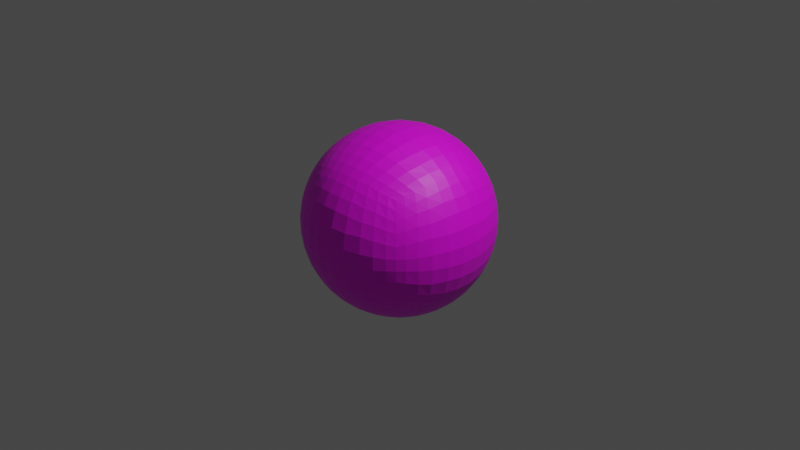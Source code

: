 # Source: planet_1.blend  (saved by Blender 2.83.19; exported with 4.5.12 LTS)
import bpy
from mathutils import Matrix  # noqa: F401  (used for matrix-valued properties, if any)

bpy.ops.wm.read_factory_settings(use_empty=True)
scene = bpy.context.scene
scene.name = 'Scene'

# ---- collections
col_collection = bpy.data.collections.new('Collection'); scene.collection.children.link(col_collection)

# ---- images (referenced by path relative to the original .blend; pixels are not part of the script)
import os
ASSET_DIR = os.environ.get("B2B_ASSET_DIR", "")  # directory of the original .blend (textures are referenced by path, not embedded)
HERE = os.path.dirname(os.path.abspath(__file__))  # packed textures are extracted next to this script under _unpacked/

def load_image(name, relpath, width, height, colorspace="sRGB"):
    """Load a texture the original file referenced (path relative to the .blend, or extracted next to this script)."""
    p = next((c for c in (os.path.join(HERE, relpath), os.path.join(ASSET_DIR, relpath)) if relpath and os.path.exists(c)), "")
    if p:
        img = bpy.data.images.load(p, check_existing=True)
        img.name = name
    else:  # same state as the original file: an image datablock whose file is absent (Cycles renders it pink)
        img = bpy.data.images.new(name, width, height)
        img.source = "FILE"
        img.filepath = "//" + (relpath or name)
    img.colorspace_settings.name = colorspace
    return img
img_planet_1_jpg_001 = load_image('planet_1.jpg.001', 'planet_1.jpg', 1024, 1024, 'sRGB')

# ---- materials (node trees are filled in below, after node groups)
mat_material_001 = bpy.data.materials.new('Material.001')
mat_material_001.use_transparent_shadow = False

# ---- material node trees
mat_material_001.use_nodes = True; mat_material_001.node_tree.nodes.clear()
_N = mat_material_001.node_tree.nodes; _L = mat_material_001.node_tree.links
n0 = _N.new('ShaderNodeBsdfPrincipled'); n0.name = 'Principled BSDF'; n0.location = (10, 300)
n0.distribution = 'GGX'
n0.subsurface_method = 'BURLEY'
n0.inputs[3].default_value = 1.45
n0.inputs[27].default_value = (0.0, 0.0, 0.0, 1.0)
n0.inputs[28].default_value = 1.0
n1 = _N.new('ShaderNodeOutputMaterial'); n1.name = 'Material Output'; n1.location = (300, 300)
n2 = _N.new('ShaderNodeTexImage'); n2.name = 'Image Texture'; n2.location = (-280, 280)
n2.image = img_planet_1_jpg_001
_L.new(n0.outputs[0], n1.inputs[0])
_L.new(n2.outputs[0], n0.inputs[0])
n1.is_active_output = True

# ---- world
world_world = bpy.data.worlds.new('World'); scene.world = world_world
world_world.use_nodes = True; world_world.node_tree.nodes.clear()
_N = world_world.node_tree.nodes; _L = world_world.node_tree.links
n0 = _N.new('ShaderNodeOutputWorld'); n0.name = 'World Output'; n0.location = (300, 300)
n1 = _N.new('ShaderNodeBackground'); n1.name = 'Background'; n1.location = (10, 300)
n1.inputs[0].default_value = (0.05088, 0.05088, 0.05088, 1.0)
_L.new(n1.outputs[0], n0.inputs[0])
n0.is_active_output = True
world_world.color = (0.05088, 0.05088, 0.05088)
world_world.use_sun_shadow = False
world_world.sun_shadow_jitter_overblur = 0.0

# ---- cameras
cam_camera = bpy.data.cameras.new('Camera')
cam_camera.clip_end = 100.0
cam_camera.ortho_scale = 7.314

# ---- lights
light_light = bpy.data.lights.new('Light', 'POINT')
light_light.transmission_factor = 0.0
light_light.energy = 1000.0
light_light.shadow_soft_size = 0.1
light_light.shadow_maximum_resolution = 0.006
light_light.use_absolute_resolution = True

# ---- meshes
me_cube_001 = bpy.data.meshes.new('Cube.001')
me_cube_001.from_pydata([(-0.5748, -0.5748, -0.5815), (-0.5748, -0.5748, 0.5815), (-0.5748, 0.5748, -0.5815), (-0.5748, 0.5748, 0.5815), (0.5748, -0.5748, -0.5815), (0.5748, -0.5748, 0.5815), (0.5748, 0.5748, -0.5815), (0.5748, 0.5748, 0.5815), (-0.6092, 0.504, -0.6115), (-0.6487, 0.4117, -0.6399), (-0.6684, 0.3082, -0.6763), (-0.6984, 0.187, -0.6904), (-0.7056, 0.06341, -0.7048), (-0.7056, -0.06341, -0.7048), (-0.6984, -0.187, -0.6904), (-0.6684, -0.3082, -0.6763), (-0.6487, -0.4117, -0.6399), (-0.6092, -0.504, -0.6115), (-0.6125, -0.6125, -0.498), (-0.6431, -0.6431, -0.4139), (-0.6722, -0.6722, -0.309), (-0.6942, -0.6942, -0.1874), (-0.7054, -0.7054, -0.06279), (-0.7054, -0.7054, 0.06279), (-0.6942, -0.6942, 0.1874), (-0.6722, -0.6722, 0.309), (-0.6431, -0.6431, 0.4139), (-0.6125, -0.6125, 0.498), (-0.6092, -0.504, 0.6115), (-0.6487, -0.4117, 0.6399), (-0.6684, -0.3082, 0.6763), (-0.6984, -0.187, 0.6904), (-0.7056, -0.06341, 0.7048), (-0.7056, 0.06341, 0.7048), (-0.6984, 0.187, 0.6904), (-0.6684, 0.3082, 0.6763), (-0.6487, 0.4117, 0.6399), (-0.6092, 0.504, 0.6115), (-0.6125, 0.6125, 0.498), (-0.6431, 0.6431, 0.4139), (-0.6722, 0.6722, 0.309), (-0.6942, 0.6942, 0.1874), (-0.7054, 0.7054, 0.06279), (-0.7054, 0.7054, -0.06279), (-0.6942, 0.6942, -0.1874), (-0.6722, 0.6722, -0.309), (-0.6431, 0.6431, -0.4139), (-0.6125, 0.6125, -0.498), (0.504, 0.6092, -0.6115), (0.4117, 0.6487, -0.6399), (0.3082, 0.6684, -0.6763), (0.187, 0.6984, -0.6904), (0.06341, 0.7056, -0.7048), (-0.06341, 0.7056, -0.7048), (-0.187, 0.6984, -0.6904), (-0.3082, 0.6684, -0.6763), (-0.4117, 0.6487, -0.6399), (-0.504, 0.6092, -0.6115), (-0.504, 0.6092, 0.6115), (-0.4117, 0.6487, 0.6399), (-0.3082, 0.6684, 0.6763), (-0.187, 0.6984, 0.6904), (-0.06341, 0.7056, 0.7048), (0.06341, 0.7056, 0.7048), (0.187, 0.6984, 0.6904), (0.3082, 0.6684, 0.6763), (0.4117, 0.6487, 0.6399), (0.504, 0.6092, 0.6115), (0.6125, 0.6125, 0.498), (0.6431, 0.6431, 0.4139), (0.6722, 0.6722, 0.309), (0.6942, 0.6942, 0.1874), (0.7054, 0.7054, 0.06279), (0.7054, 0.7054, -0.06279), (0.6942, 0.6942, -0.1874), (0.6722, 0.6722, -0.309), (0.6431, 0.6431, -0.4139), (0.6125, 0.6125, -0.498), (0.6092, -0.504, -0.6115), (0.6487, -0.4117, -0.6399), (0.6684, -0.3082, -0.6763), (0.6984, -0.187, -0.6904), (0.7056, -0.06341, -0.7048), (0.7056, 0.06341, -0.7048), (0.6984, 0.187, -0.6904), (0.6684, 0.3082, -0.6763), (0.6487, 0.4117, -0.6399), (0.6092, 0.504, -0.6115), (0.6092, 0.504, 0.6115), (0.6487, 0.4117, 0.6399), (0.6684, 0.3082, 0.6763), (0.6984, 0.187, 0.6904), (0.7056, 0.06341, 0.7048), (0.7056, -0.06341, 0.7048), (0.6984, -0.187, 0.6904), (0.6684, -0.3082, 0.6763), (0.6487, -0.4117, 0.6399), (0.6092, -0.504, 0.6115), (0.6125, -0.6125, 0.498), (0.6431, -0.6431, 0.4139), (0.6722, -0.6722, 0.309), (0.6942, -0.6942, 0.1874), (0.7054, -0.7054, 0.06279), (0.7054, -0.7054, -0.06279), (0.6942, -0.6942, -0.1874), (0.6722, -0.6722, -0.309), (0.6431, -0.6431, -0.4139), (0.6125, -0.6125, -0.498), (-0.504, -0.6092, -0.6115), (-0.4117, -0.6487, -0.6399), (-0.3082, -0.6684, -0.6763), (-0.187, -0.6984, -0.6904), (-0.06341, -0.7056, -0.7048), (0.06341, -0.7056, -0.7048), (0.187, -0.6984, -0.6904), (0.3082, -0.6684, -0.6763), (0.4117, -0.6487, -0.6399), (0.504, -0.6092, -0.6115), (0.504, -0.6092, 0.6115), (0.4117, -0.6487, 0.6399), (0.3082, -0.6684, 0.6763), (0.187, -0.6984, 0.6904), (0.06341, -0.7056, 0.7048), (-0.06341, -0.7056, 0.7048), (-0.187, -0.6984, 0.6904), (-0.3082, -0.6684, 0.6763), (-0.4117, -0.6487, 0.6399), (-0.504, -0.6092, 0.6115), (0.5359, 0.5359, 0.6513), (0.5704, 0.444, 0.6903), (0.5999, 0.3298, 0.729), (0.6185, 0.2014, 0.759), (0.633, 0.07331, 0.7705), (0.633, -0.07331, 0.7705), (0.6185, -0.2014, 0.759), (0.5999, -0.3298, 0.729), (0.5704, -0.444, 0.6903), (0.5359, -0.5359, 0.6513), (0.444, 0.5704, 0.6903), (0.4742, 0.4742, 0.7409), (0.4994, 0.3617, 0.7867), (0.5249, 0.2244, 0.8203), (0.5306, 0.07337, 0.8443), (0.5306, -0.07337, 0.8443), (0.5249, -0.2244, 0.8203), (0.4994, -0.3617, 0.7867), (0.4742, -0.4742, 0.7409), (0.444, -0.5704, 0.6903), (0.3298, 0.5999, 0.729), (0.3617, 0.4994, 0.7867), (0.3787, 0.3787, 0.8443), (0.4045, 0.2436, 0.8811), (0.418, 0.08098, 0.9048), (0.418, -0.08098, 0.9048), (0.4045, -0.2436, 0.8811), (0.3787, -0.3787, 0.8443), (0.3617, -0.4994, 0.7867), (0.3298, -0.5999, 0.729), (0.2014, 0.6185, 0.759), (0.2244, 0.5249, 0.8203), (0.2436, 0.4045, 0.8811), (0.2586, 0.2586, 0.9306), (0.2618, 0.0853, 0.9608), (0.2618, -0.0853, 0.9608), (0.2586, -0.2586, 0.9306), (0.2436, -0.4045, 0.8811), (0.2244, -0.5249, 0.8203), (0.2014, -0.6185, 0.759), (0.07331, 0.633, 0.7705), (0.07337, 0.5306, 0.8443), (0.08098, 0.418, 0.9048), (0.0853, 0.2618, 0.9608), (0.08858, 0.08858, 0.9921), (0.08858, -0.08858, 0.9921), (0.0853, -0.2618, 0.9608), (0.08098, -0.418, 0.9048), (0.07337, -0.5306, 0.8443), (0.07331, -0.633, 0.7705), (-0.07331, 0.633, 0.7705), (-0.07337, 0.5306, 0.8443), (-0.08098, 0.418, 0.9048), (-0.0853, 0.2618, 0.9608), (-0.08858, 0.08858, 0.9921), (-0.08858, -0.08858, 0.9921), (-0.0853, -0.2618, 0.9608), (-0.08098, -0.418, 0.9048), (-0.07337, -0.5306, 0.8443), (-0.07331, -0.633, 0.7705), (-0.2014, 0.6185, 0.759), (-0.2244, 0.5249, 0.8203), (-0.2436, 0.4045, 0.8811), (-0.2586, 0.2586, 0.9306), (-0.2618, 0.0853, 0.9608), (-0.2618, -0.0853, 0.9608), (-0.2586, -0.2586, 0.9306), (-0.2436, -0.4045, 0.8811), (-0.2244, -0.5249, 0.8203), (-0.2014, -0.6185, 0.759), (-0.3298, 0.5999, 0.729), (-0.3617, 0.4994, 0.7866), (-0.3787, 0.3787, 0.8443), (-0.4045, 0.2436, 0.8811), (-0.418, 0.08098, 0.9048), (-0.418, -0.08098, 0.9048), (-0.4045, -0.2436, 0.8811), (-0.3787, -0.3787, 0.8443), (-0.3617, -0.4994, 0.7867), (-0.3298, -0.5999, 0.729), (-0.444, 0.5704, 0.6903), (-0.4742, 0.4742, 0.7409), (-0.4994, 0.3617, 0.7867), (-0.5249, 0.2244, 0.8203), (-0.5306, 0.07337, 0.8443), (-0.5306, -0.07337, 0.8443), (-0.5249, -0.2244, 0.8203), (-0.4994, -0.3617, 0.7867), (-0.4742, -0.4742, 0.7409), (-0.444, -0.5704, 0.6903), (-0.5359, 0.5359, 0.6513), (-0.5704, 0.444, 0.6903), (-0.5999, 0.3298, 0.729), (-0.6185, 0.2014, 0.759), (-0.633, 0.07331, 0.7705), (-0.633, -0.07331, 0.7705), (-0.6185, -0.2014, 0.759), (-0.5999, -0.3298, 0.729), (-0.5704, -0.444, 0.6903), (-0.5359, -0.5359, 0.6513), (-0.5359, 0.5359, -0.6513), (-0.5704, 0.444, -0.6903), (-0.5999, 0.3298, -0.729), (-0.6185, 0.2014, -0.759), (-0.633, 0.07331, -0.7705), (-0.633, -0.07331, -0.7705), (-0.6185, -0.2014, -0.759), (-0.5999, -0.3298, -0.729), (-0.5704, -0.444, -0.6903), (-0.5359, -0.5359, -0.6513), (-0.444, 0.5704, -0.6903), (-0.4742, 0.4742, -0.7409), (-0.4994, 0.3617, -0.7866), (-0.5249, 0.2244, -0.8203), (-0.5306, 0.07337, -0.8443), (-0.5306, -0.07337, -0.8443), (-0.5249, -0.2244, -0.8203), (-0.4994, -0.3617, -0.7867), (-0.4742, -0.4742, -0.7409), (-0.444, -0.5704, -0.6903), (-0.3298, 0.5999, -0.729), (-0.3617, 0.4994, -0.7866), (-0.3787, 0.3787, -0.8443), (-0.4045, 0.2436, -0.8811), (-0.418, 0.08098, -0.9048), (-0.418, -0.08098, -0.9048), (-0.4045, -0.2436, -0.8811), (-0.3787, -0.3787, -0.8443), (-0.3617, -0.4994, -0.7867), (-0.3298, -0.5999, -0.729), (-0.2014, 0.6185, -0.759), (-0.2244, 0.5249, -0.8203), (-0.2436, 0.4045, -0.8811), (-0.2586, 0.2586, -0.9306), (-0.2618, 0.0853, -0.9608), (-0.2618, -0.0853, -0.9608), (-0.2586, -0.2586, -0.9306), (-0.2436, -0.4045, -0.8811), (-0.2244, -0.5249, -0.8203), (-0.2014, -0.6185, -0.759), (-0.07331, 0.633, -0.7705), (-0.07337, 0.5306, -0.8443), (-0.08098, 0.418, -0.9048), (-0.0853, 0.2618, -0.9608), (-0.08858, 0.08858, -0.9921), (-0.08858, -0.08858, -0.9921), (-0.0853, -0.2618, -0.9608), (-0.08098, -0.418, -0.9048), (-0.07337, -0.5306, -0.8443), (-0.07331, -0.633, -0.7705), (0.07331, 0.633, -0.7705), (0.07337, 0.5306, -0.8443), (0.08098, 0.418, -0.9048), (0.0853, 0.2618, -0.9608), (0.08858, 0.08858, -0.9921), (0.08858, -0.08858, -0.9921), (0.0853, -0.2618, -0.9608), (0.08098, -0.418, -0.9048), (0.07337, -0.5306, -0.8443), (0.07331, -0.633, -0.7705), (0.2014, 0.6185, -0.759), (0.2244, 0.5249, -0.8203), (0.2436, 0.4045, -0.8811), (0.2586, 0.2586, -0.9306), (0.2618, 0.0853, -0.9608), (0.2618, -0.0853, -0.9608), (0.2586, -0.2586, -0.9306), (0.2436, -0.4045, -0.8811), (0.2244, -0.5249, -0.8203), (0.2014, -0.6185, -0.759), (0.3298, 0.5999, -0.729), (0.3617, 0.4994, -0.7867), (0.3787, 0.3787, -0.8443), (0.4045, 0.2436, -0.8811), (0.418, 0.08098, -0.9048), (0.418, -0.08098, -0.9048), (0.4045, -0.2436, -0.8811), (0.3787, -0.3787, -0.8443), (0.3617, -0.4994, -0.7867), (0.3298, -0.5999, -0.729), (0.444, 0.5704, -0.6903), (0.4742, 0.4742, -0.7409), (0.4994, 0.3617, -0.7867), (0.5249, 0.2244, -0.8203), (0.5306, 0.07337, -0.8443), (0.5306, -0.07337, -0.8443), (0.5249, -0.2244, -0.8203), (0.4994, -0.3617, -0.7867), (0.4742, -0.4742, -0.7409), (0.444, -0.5704, -0.6903), (0.5359, 0.5359, -0.6513), (0.5704, 0.444, -0.6903), (0.5999, 0.3298, -0.729), (0.6185, 0.2014, -0.759), (0.633, 0.07331, -0.7705), (0.633, -0.07331, -0.7705), (0.6185, -0.2014, -0.759), (0.5999, -0.3298, -0.729), (0.5704, -0.444, -0.6903), (0.5359, -0.5359, -0.6513), (0.5382, -0.6506, -0.5358), (0.4401, -0.6935, -0.5695), (0.3369, -0.7312, -0.5927), (0.2024, -0.7563, -0.6212), (0.06896, -0.7675, -0.6368), (-0.06896, -0.7675, -0.6368), (-0.2024, -0.7563, -0.6212), (-0.3369, -0.7312, -0.5927), (-0.4401, -0.6935, -0.5695), (-0.5382, -0.6506, -0.5358), (0.5727, -0.6923, -0.4382), (0.4705, -0.7413, -0.4784), (0.3625, -0.7866, -0.4988), (0.2196, -0.8204, -0.527), (0.07554, -0.8405, -0.5358), (-0.07554, -0.8405, -0.5358), (-0.2196, -0.8204, -0.527), (-0.3625, -0.7865, -0.4988), (-0.4705, -0.7413, -0.4784), (-0.5727, -0.6923, -0.4382), (0.6015, -0.7271, -0.3297), (0.4991, -0.7864, -0.3635), (0.3872, -0.8404, -0.378), (0.2365, -0.8835, -0.4026), (0.08131, -0.9048, -0.4165), (-0.08131, -0.9048, -0.4165), (-0.2365, -0.8835, -0.4026), (-0.3872, -0.8404, -0.378), (-0.4991, -0.7864, -0.3635), (-0.6015, -0.7271, -0.3297), (0.6239, -0.7542, -0.2031), (0.5217, -0.8221, -0.2259), (0.4054, -0.8797, -0.2474), (0.2504, -0.9354, -0.2487), (0.08645, -0.9618, -0.2572), (-0.08645, -0.9618, -0.2572), (-0.2504, -0.9354, -0.2487), (-0.4054, -0.8797, -0.2474), (-0.5217, -0.8221, -0.2259), (-0.6239, -0.7542, -0.2031), (0.6361, -0.769, -0.06334), (0.5343, -0.842, -0.07143), (0.4169, -0.9048, -0.07913), (0.2575, -0.9618, -0.08541), (0.08908, -0.9911, -0.08898), (-0.08908, -0.9911, -0.08898), (-0.2575, -0.9618, -0.08541), (-0.4169, -0.9048, -0.07914), (-0.5343, -0.842, -0.07143), (-0.6361, -0.769, -0.06334), (0.6361, -0.769, 0.06334), (0.5343, -0.842, 0.07143), (0.4169, -0.9048, 0.07913), (0.2575, -0.9618, 0.08541), (0.08908, -0.9911, 0.08898), (-0.08908, -0.9911, 0.08898), (-0.2575, -0.9618, 0.08541), (-0.4169, -0.9048, 0.07914), (-0.5343, -0.842, 0.07143), (-0.6361, -0.769, 0.06334), (0.6239, -0.7542, 0.2031), (0.5217, -0.8221, 0.2259), (0.4054, -0.8797, 0.2474), (0.2504, -0.9354, 0.2487), (0.08645, -0.9618, 0.2572), (-0.08645, -0.9618, 0.2572), (-0.2504, -0.9354, 0.2487), (-0.4054, -0.8797, 0.2474), (-0.5217, -0.8221, 0.2259), (-0.6239, -0.7542, 0.2031), (0.6015, -0.7271, 0.3297), (0.4991, -0.7864, 0.3635), (0.3872, -0.8404, 0.378), (0.2365, -0.8835, 0.4026), (0.08131, -0.9048, 0.4165), (-0.08131, -0.9048, 0.4165), (-0.2365, -0.8835, 0.4026), (-0.3872, -0.8404, 0.378), (-0.4991, -0.7864, 0.3635), (-0.6015, -0.7271, 0.3297), (0.5727, -0.6923, 0.4382), (0.4705, -0.7413, 0.4784), (0.3625, -0.7866, 0.4988), (0.2196, -0.8204, 0.527), (0.07554, -0.8405, 0.5358), (-0.07554, -0.8405, 0.5358), (-0.2196, -0.8204, 0.527), (-0.3625, -0.7866, 0.4988), (-0.4705, -0.7413, 0.4784), (-0.5727, -0.6923, 0.4382), (0.5382, -0.6506, 0.5358), (0.4401, -0.6935, 0.5695), (0.3369, -0.7312, 0.5927), (0.2024, -0.7563, 0.6212), (0.06896, -0.7675, 0.6368), (-0.06896, -0.7675, 0.6368), (-0.2024, -0.7563, 0.6212), (-0.3369, -0.7312, 0.5927), (-0.4401, -0.6935, 0.5695), (-0.5382, -0.6506, 0.5358), (0.6506, 0.5382, -0.5358), (0.6935, 0.4401, -0.5695), (0.7312, 0.3369, -0.5927), (0.7563, 0.2024, -0.6212), (0.7675, 0.06896, -0.6368), (0.7675, -0.06896, -0.6368), (0.7563, -0.2024, -0.6212), (0.7312, -0.3369, -0.5927), (0.6935, -0.4401, -0.5695), (0.6506, -0.5382, -0.5358), (0.6923, 0.5727, -0.4382), (0.7413, 0.4705, -0.4784), (0.7865, 0.3625, -0.4988), (0.8204, 0.2196, -0.527), (0.8405, 0.07554, -0.5358), (0.8405, -0.07554, -0.5358), (0.8204, -0.2196, -0.527), (0.7865, -0.3625, -0.4988), (0.7413, -0.4705, -0.4784), (0.6923, -0.5727, -0.4382), (0.7271, 0.6015, -0.3297), (0.7864, 0.4991, -0.3635), (0.8404, 0.3872, -0.378), (0.8835, 0.2365, -0.4026), (0.9048, 0.08131, -0.4165), (0.9048, -0.08131, -0.4165), (0.8835, -0.2365, -0.4026), (0.8404, -0.3872, -0.378), (0.7864, -0.4991, -0.3635), (0.7271, -0.6015, -0.3297), (0.7542, 0.6239, -0.2031), (0.8221, 0.5217, -0.2259), (0.8797, 0.4054, -0.2474), (0.9354, 0.2504, -0.2487), (0.9618, 0.08645, -0.2572), (0.9618, -0.08645, -0.2572), (0.9354, -0.2504, -0.2487), (0.8797, -0.4054, -0.2474), (0.8221, -0.5217, -0.2259), (0.7542, -0.6239, -0.2031), (0.769, 0.6361, -0.06334), (0.842, 0.5343, -0.07143), (0.9048, 0.4169, -0.07913), (0.9618, 0.2575, -0.08541), (0.9911, 0.08908, -0.08898), (0.9911, -0.08908, -0.08898), (0.9618, -0.2575, -0.08541), (0.9048, -0.4169, -0.07913), (0.842, -0.5343, -0.07143), (0.769, -0.6361, -0.06334), (0.769, 0.6361, 0.06334), (0.842, 0.5343, 0.07143), (0.9048, 0.4169, 0.07913), (0.9618, 0.2575, 0.08541), (0.9911, 0.08908, 0.08898), (0.9911, -0.08908, 0.08898), (0.9618, -0.2575, 0.08541), (0.9048, -0.4169, 0.07913), (0.842, -0.5343, 0.07143), (0.769, -0.6361, 0.06334), (0.7542, 0.6239, 0.2031), (0.8221, 0.5217, 0.2259), (0.8797, 0.4054, 0.2474), (0.9354, 0.2504, 0.2487), (0.9618, 0.08645, 0.2572), (0.9618, -0.08645, 0.2572), (0.9354, -0.2504, 0.2487), (0.8797, -0.4054, 0.2474), (0.8221, -0.5217, 0.2259), (0.7542, -0.6239, 0.2031), (0.7271, 0.6015, 0.3297), (0.7864, 0.4991, 0.3635), (0.8404, 0.3872, 0.378), (0.8835, 0.2365, 0.4026), (0.9048, 0.08131, 0.4165), (0.9048, -0.08131, 0.4165), (0.8835, -0.2365, 0.4026), (0.8404, -0.3872, 0.378), (0.7864, -0.4991, 0.3635), (0.7271, -0.6015, 0.3297), (0.6923, 0.5727, 0.4382), (0.7413, 0.4705, 0.4784), (0.7865, 0.3625, 0.4988), (0.8204, 0.2196, 0.527), (0.8405, 0.07554, 0.5358), (0.8405, -0.07554, 0.5358), (0.8204, -0.2196, 0.527), (0.7865, -0.3625, 0.4988), (0.7413, -0.4705, 0.4784), (0.6923, -0.5727, 0.4382), (0.6506, 0.5382, 0.5358), (0.6935, 0.4401, 0.5695), (0.7312, 0.3369, 0.5927), (0.7563, 0.2024, 0.6212), (0.7675, 0.06896, 0.6368), (0.7675, -0.06896, 0.6368), (0.7563, -0.2024, 0.6212), (0.7312, -0.3369, 0.5927), (0.6935, -0.4401, 0.5695), (0.6506, -0.5382, 0.5358), (-0.5382, 0.6506, -0.5358), (-0.4401, 0.6935, -0.5695), (-0.3369, 0.7312, -0.5927), (-0.2024, 0.7563, -0.6212), (-0.06896, 0.7675, -0.6368), (0.06896, 0.7675, -0.6368), (0.2024, 0.7563, -0.6212), (0.3369, 0.7312, -0.5927), (0.4401, 0.6935, -0.5695), (0.5382, 0.6506, -0.5358), (-0.5727, 0.6923, -0.4382), (-0.4705, 0.7413, -0.4784), (-0.3625, 0.7865, -0.4988), (-0.2196, 0.8204, -0.527), (-0.07554, 0.8405, -0.5358), (0.07554, 0.8405, -0.5358), (0.2196, 0.8204, -0.527), (0.3625, 0.7865, -0.4988), (0.4705, 0.7413, -0.4784), (0.5727, 0.6923, -0.4382), (-0.6015, 0.7271, -0.3297), (-0.4991, 0.7864, -0.3635), (-0.3872, 0.8404, -0.378), (-0.2365, 0.8835, -0.4026), (-0.08131, 0.9048, -0.4165), (0.08131, 0.9048, -0.4165), (0.2365, 0.8835, -0.4026), (0.3872, 0.8404, -0.378), (0.4991, 0.7864, -0.3635), (0.6015, 0.7271, -0.3297), (-0.6239, 0.7542, -0.2031), (-0.5217, 0.8221, -0.2259), (-0.4054, 0.8797, -0.2474), (-0.2504, 0.9354, -0.2487), (-0.08645, 0.9618, -0.2572), (0.08645, 0.9618, -0.2572), (0.2504, 0.9354, -0.2487), (0.4054, 0.8797, -0.2474), (0.5217, 0.8221, -0.2259), (0.6239, 0.7542, -0.2031), (-0.6361, 0.769, -0.06334), (-0.5343, 0.842, -0.07143), (-0.4169, 0.9048, -0.07914), (-0.2575, 0.9618, -0.08541), (-0.08908, 0.9911, -0.08898), (0.08908, 0.9911, -0.08898), (0.2575, 0.9618, -0.08541), (0.4169, 0.9048, -0.07913), (0.5343, 0.842, -0.07143), (0.6361, 0.769, -0.06334), (-0.6361, 0.769, 0.06334), (-0.5343, 0.842, 0.07143), (-0.4169, 0.9048, 0.07914), (-0.2575, 0.9618, 0.08541), (-0.08908, 0.9911, 0.08898), (0.08908, 0.9911, 0.08898), (0.2575, 0.9618, 0.08541), (0.4169, 0.9048, 0.07913), (0.5343, 0.842, 0.07143), (0.6361, 0.769, 0.06334), (-0.6239, 0.7542, 0.2031), (-0.5217, 0.8221, 0.2259), (-0.4054, 0.8797, 0.2474), (-0.2504, 0.9354, 0.2487), (-0.08645, 0.9618, 0.2572), (0.08645, 0.9618, 0.2572), (0.2504, 0.9354, 0.2487), (0.4054, 0.8797, 0.2474), (0.5217, 0.8221, 0.2259), (0.6239, 0.7542, 0.2031), (-0.6015, 0.7271, 0.3297), (-0.4991, 0.7864, 0.3635), (-0.3872, 0.8404, 0.378), (-0.2365, 0.8835, 0.4026), (-0.08131, 0.9048, 0.4165), (0.08131, 0.9048, 0.4165), (0.2365, 0.8835, 0.4026), (0.3872, 0.8404, 0.378), (0.4991, 0.7864, 0.3635), (0.6015, 0.7271, 0.3297), (-0.5727, 0.6923, 0.4382), (-0.4705, 0.7413, 0.4784), (-0.3625, 0.7865, 0.4988), (-0.2196, 0.8204, 0.527), (-0.07554, 0.8405, 0.5358), (0.07554, 0.8405, 0.5358), (0.2196, 0.8204, 0.527), (0.3625, 0.7865, 0.4988), (0.4705, 0.7413, 0.4784), (0.5727, 0.6923, 0.4382), (-0.5382, 0.6506, 0.5358), (-0.4401, 0.6935, 0.5695), (-0.3369, 0.7312, 0.5927), (-0.2024, 0.7563, 0.6212), (-0.06896, 0.7675, 0.6368), (0.06896, 0.7675, 0.6368), (0.2024, 0.7563, 0.6212), (0.3369, 0.7312, 0.5927), (0.4401, 0.6935, 0.5695), (0.5382, 0.6506, 0.5358), (-0.6506, -0.5382, -0.5358), (-0.6935, -0.4401, -0.5695), (-0.7312, -0.3369, -0.5927), (-0.7563, -0.2024, -0.6212), (-0.7675, -0.06896, -0.6368), (-0.7675, 0.06896, -0.6368), (-0.7563, 0.2024, -0.6212), (-0.7312, 0.3369, -0.5927), (-0.6935, 0.4401, -0.5695), (-0.6506, 0.5382, -0.5358), (-0.6923, -0.5727, -0.4382), (-0.7413, -0.4705, -0.4784), (-0.7865, -0.3625, -0.4988), (-0.8204, -0.2196, -0.527), (-0.8405, -0.07554, -0.5358), (-0.8405, 0.07554, -0.5358), (-0.8204, 0.2196, -0.527), (-0.7865, 0.3625, -0.4988), (-0.7413, 0.4705, -0.4784), (-0.6923, 0.5727, -0.4382), (-0.7271, -0.6015, -0.3297), (-0.7864, -0.4991, -0.3635), (-0.8404, -0.3872, -0.378), (-0.8835, -0.2365, -0.4026), (-0.9048, -0.08131, -0.4165), (-0.9048, 0.08131, -0.4165), (-0.8835, 0.2365, -0.4026), (-0.8404, 0.3872, -0.378), (-0.7864, 0.4991, -0.3635), (-0.7271, 0.6015, -0.3297), (-0.7542, -0.6239, -0.2031), (-0.8221, -0.5217, -0.2259), (-0.8797, -0.4054, -0.2474), (-0.9354, -0.2504, -0.2487), (-0.9618, -0.08645, -0.2572), (-0.9618, 0.08645, -0.2572), (-0.9354, 0.2504, -0.2487), (-0.8797, 0.4054, -0.2474), (-0.8221, 0.5217, -0.2259), (-0.7542, 0.6239, -0.2031), (-0.769, -0.6361, -0.06334), (-0.842, -0.5343, -0.07143), (-0.9048, -0.4169, -0.07914), (-0.9618, -0.2575, -0.08541), (-0.9911, -0.08908, -0.08898), (-0.9911, 0.08908, -0.08898), (-0.9618, 0.2575, -0.08541), (-0.9048, 0.4169, -0.07914), (-0.842, 0.5343, -0.07143), (-0.769, 0.6361, -0.06334), (-0.769, -0.6361, 0.06334), (-0.842, -0.5343, 0.07143), (-0.9048, -0.4169, 0.07914), (-0.9618, -0.2575, 0.08541), (-0.9911, -0.08908, 0.08898), (-0.9911, 0.08908, 0.08898), (-0.9618, 0.2575, 0.08541), (-0.9048, 0.4169, 0.07914), (-0.842, 0.5343, 0.07143), (-0.769, 0.6361, 0.06334), (-0.7542, -0.6239, 0.2031), (-0.8221, -0.5217, 0.2259), (-0.8797, -0.4054, 0.2474), (-0.9354, -0.2504, 0.2487), (-0.9618, -0.08645, 0.2572), (-0.9618, 0.08645, 0.2572), (-0.9354, 0.2504, 0.2487), (-0.8797, 0.4054, 0.2474), (-0.8221, 0.5217, 0.2259), (-0.7542, 0.6239, 0.2031), (-0.7271, -0.6015, 0.3297), (-0.7864, -0.4991, 0.3635), (-0.8404, -0.3872, 0.378), (-0.8835, -0.2365, 0.4026), (-0.9048, -0.08131, 0.4165), (-0.9048, 0.08131, 0.4165), (-0.8835, 0.2365, 0.4026), (-0.8404, 0.3872, 0.378), (-0.7864, 0.4991, 0.3635), (-0.7271, 0.6015, 0.3297), (-0.6923, -0.5727, 0.4382), (-0.7413, -0.4705, 0.4784), (-0.7866, -0.3625, 0.4988), (-0.8204, -0.2196, 0.527), (-0.8405, -0.07554, 0.5358), (-0.8405, 0.07554, 0.5358), (-0.8204, 0.2196, 0.527), (-0.7865, 0.3625, 0.4988), (-0.7413, 0.4705, 0.4784), (-0.6923, 0.5727, 0.4382), (-0.6506, -0.5382, 0.5358), (-0.6935, -0.4401, 0.5695), (-0.7312, -0.3369, 0.5927), (-0.7563, -0.2024, 0.6212), (-0.7675, -0.06896, 0.6368), (-0.7675, 0.06896, 0.6368), (-0.7563, 0.2024, 0.6212), (-0.7312, 0.3369, 0.5927), (-0.6935, 0.4401, 0.5695), (-0.6506, 0.5382, 0.5358)], [], [(727, 37, 3, 38), (627, 67, 7, 68), (527, 97, 5, 98), (427, 127, 1, 27), (327, 78, 4, 117), (227, 28, 1, 127), (97, 137, 118, 5), (137, 147, 119, 118), (147, 157, 120, 119), (157, 167, 121, 120), (167, 177, 122, 121), (177, 187, 123, 122), (187, 197, 124, 123), (197, 207, 125, 124), (207, 217, 126, 125), (217, 227, 127, 126), (7, 67, 128, 88), (88, 128, 129, 89), (89, 129, 130, 90), (90, 130, 131, 91), (91, 131, 132, 92), (92, 132, 133, 93), (93, 133, 134, 94), (94, 134, 135, 95), (95, 135, 136, 96), (96, 136, 137, 97), (67, 66, 138, 128), (128, 138, 139, 129), (129, 139, 140, 130), (130, 140, 141, 131), (131, 141, 142, 132), (132, 142, 143, 133), (133, 143, 144, 134), (134, 144, 145, 135), (135, 145, 146, 136), (136, 146, 147, 137), (66, 65, 148, 138), (138, 148, 149, 139), (139, 149, 150, 140), (140, 150, 151, 141), (141, 151, 152, 142), (142, 152, 153, 143), (143, 153, 154, 144), (144, 154, 155, 145), (145, 155, 156, 146), (146, 156, 157, 147), (65, 64, 158, 148), (148, 158, 159, 149), (149, 159, 160, 150), (150, 160, 161, 151), (151, 161, 162, 152), (152, 162, 163, 153), (153, 163, 164, 154), (154, 164, 165, 155), (155, 165, 166, 156), (156, 166, 167, 157), (64, 63, 168, 158), (158, 168, 169, 159), (159, 169, 170, 160), (160, 170, 171, 161), (161, 171, 172, 162), (162, 172, 173, 163), (163, 173, 174, 164), (164, 174, 175, 165), (165, 175, 176, 166), (166, 176, 177, 167), (63, 62, 178, 168), (168, 178, 179, 169), (169, 179, 180, 170), (170, 180, 181, 171), (171, 181, 182, 172), (172, 182, 183, 173), (173, 183, 184, 174), (174, 184, 185, 175), (175, 185, 186, 176), (176, 186, 187, 177), (62, 61, 188, 178), (178, 188, 189, 179), (179, 189, 190, 180), (180, 190, 191, 181), (181, 191, 192, 182), (182, 192, 193, 183), (183, 193, 194, 184), (184, 194, 195, 185), (185, 195, 196, 186), (186, 196, 197, 187), (61, 60, 198, 188), (188, 198, 199, 189), (189, 199, 200, 190), (190, 200, 201, 191), (191, 201, 202, 192), (192, 202, 203, 193), (193, 203, 204, 194), (194, 204, 205, 195), (195, 205, 206, 196), (196, 206, 207, 197), (60, 59, 208, 198), (198, 208, 209, 199), (199, 209, 210, 200), (200, 210, 211, 201), (201, 211, 212, 202), (202, 212, 213, 203), (203, 213, 214, 204), (204, 214, 215, 205), (205, 215, 216, 206), (206, 216, 217, 207), (59, 58, 218, 208), (208, 218, 219, 209), (209, 219, 220, 210), (210, 220, 221, 211), (211, 221, 222, 212), (212, 222, 223, 213), (213, 223, 224, 214), (214, 224, 225, 215), (215, 225, 226, 216), (216, 226, 227, 217), (58, 3, 37, 218), (218, 37, 36, 219), (219, 36, 35, 220), (220, 35, 34, 221), (221, 34, 33, 222), (222, 33, 32, 223), (223, 32, 31, 224), (224, 31, 30, 225), (225, 30, 29, 226), (226, 29, 28, 227), (17, 237, 108, 0), (237, 247, 109, 108), (247, 257, 110, 109), (257, 267, 111, 110), (267, 277, 112, 111), (277, 287, 113, 112), (287, 297, 114, 113), (297, 307, 115, 114), (307, 317, 116, 115), (317, 327, 117, 116), (2, 57, 228, 8), (8, 228, 229, 9), (9, 229, 230, 10), (10, 230, 231, 11), (11, 231, 232, 12), (12, 232, 233, 13), (13, 233, 234, 14), (14, 234, 235, 15), (15, 235, 236, 16), (16, 236, 237, 17), (57, 56, 238, 228), (228, 238, 239, 229), (229, 239, 240, 230), (230, 240, 241, 231), (231, 241, 242, 232), (232, 242, 243, 233), (233, 243, 244, 234), (234, 244, 245, 235), (235, 245, 246, 236), (236, 246, 247, 237), (56, 55, 248, 238), (238, 248, 249, 239), (239, 249, 250, 240), (240, 250, 251, 241), (241, 251, 252, 242), (242, 252, 253, 243), (243, 253, 254, 244), (244, 254, 255, 245), (245, 255, 256, 246), (246, 256, 257, 247), (55, 54, 258, 248), (248, 258, 259, 249), (249, 259, 260, 250), (250, 260, 261, 251), (251, 261, 262, 252), (252, 262, 263, 253), (253, 263, 264, 254), (254, 264, 265, 255), (255, 265, 266, 256), (256, 266, 267, 257), (54, 53, 268, 258), (258, 268, 269, 259), (259, 269, 270, 260), (260, 270, 271, 261), (261, 271, 272, 262), (262, 272, 273, 263), (263, 273, 274, 264), (264, 274, 275, 265), (265, 275, 276, 266), (266, 276, 277, 267), (53, 52, 278, 268), (268, 278, 279, 269), (269, 279, 280, 270), (270, 280, 281, 271), (271, 281, 282, 272), (272, 282, 283, 273), (273, 283, 284, 274), (274, 284, 285, 275), (275, 285, 286, 276), (276, 286, 287, 277), (52, 51, 288, 278), (278, 288, 289, 279), (279, 289, 290, 280), (280, 290, 291, 281), (281, 291, 292, 282), (282, 292, 293, 283), (283, 293, 294, 284), (284, 294, 295, 285), (285, 295, 296, 286), (286, 296, 297, 287), (51, 50, 298, 288), (288, 298, 299, 289), (289, 299, 300, 290), (290, 300, 301, 291), (291, 301, 302, 292), (292, 302, 303, 293), (293, 303, 304, 294), (294, 304, 305, 295), (295, 305, 306, 296), (296, 306, 307, 297), (50, 49, 308, 298), (298, 308, 309, 299), (299, 309, 310, 300), (300, 310, 311, 301), (301, 311, 312, 302), (302, 312, 313, 303), (303, 313, 314, 304), (304, 314, 315, 305), (305, 315, 316, 306), (306, 316, 317, 307), (49, 48, 318, 308), (308, 318, 319, 309), (309, 319, 320, 310), (310, 320, 321, 311), (311, 321, 322, 312), (312, 322, 323, 313), (313, 323, 324, 314), (314, 324, 325, 315), (315, 325, 326, 316), (316, 326, 327, 317), (48, 6, 87, 318), (318, 87, 86, 319), (319, 86, 85, 320), (320, 85, 84, 321), (321, 84, 83, 322), (322, 83, 82, 323), (323, 82, 81, 324), (324, 81, 80, 325), (325, 80, 79, 326), (326, 79, 78, 327), (108, 337, 18, 0), (337, 347, 19, 18), (347, 357, 20, 19), (357, 367, 21, 20), (367, 377, 22, 21), (377, 387, 23, 22), (387, 397, 24, 23), (397, 407, 25, 24), (407, 417, 26, 25), (417, 427, 27, 26), (4, 107, 328, 117), (117, 328, 329, 116), (116, 329, 330, 115), (115, 330, 331, 114), (114, 331, 332, 113), (113, 332, 333, 112), (112, 333, 334, 111), (111, 334, 335, 110), (110, 335, 336, 109), (109, 336, 337, 108), (107, 106, 338, 328), (328, 338, 339, 329), (329, 339, 340, 330), (330, 340, 341, 331), (331, 341, 342, 332), (332, 342, 343, 333), (333, 343, 344, 334), (334, 344, 345, 335), (335, 345, 346, 336), (336, 346, 347, 337), (106, 105, 348, 338), (338, 348, 349, 339), (339, 349, 350, 340), (340, 350, 351, 341), (341, 351, 352, 342), (342, 352, 353, 343), (343, 353, 354, 344), (344, 354, 355, 345), (345, 355, 356, 346), (346, 356, 357, 347), (105, 104, 358, 348), (348, 358, 359, 349), (349, 359, 360, 350), (350, 360, 361, 351), (351, 361, 362, 352), (352, 362, 363, 353), (353, 363, 364, 354), (354, 364, 365, 355), (355, 365, 366, 356), (356, 366, 367, 357), (104, 103, 368, 358), (358, 368, 369, 359), (359, 369, 370, 360), (360, 370, 371, 361), (361, 371, 372, 362), (362, 372, 373, 363), (363, 373, 374, 364), (364, 374, 375, 365), (365, 375, 376, 366), (366, 376, 377, 367), (103, 102, 378, 368), (368, 378, 379, 369), (369, 379, 380, 370), (370, 380, 381, 371), (371, 381, 382, 372), (372, 382, 383, 373), (373, 383, 384, 374), (374, 384, 385, 375), (375, 385, 386, 376), (376, 386, 387, 377), (102, 101, 388, 378), (378, 388, 389, 379), (379, 389, 390, 380), (380, 390, 391, 381), (381, 391, 392, 382), (382, 392, 393, 383), (383, 393, 394, 384), (384, 394, 395, 385), (385, 395, 396, 386), (386, 396, 397, 387), (101, 100, 398, 388), (388, 398, 399, 389), (389, 399, 400, 390), (390, 400, 401, 391), (391, 401, 402, 392), (392, 402, 403, 393), (393, 403, 404, 394), (394, 404, 405, 395), (395, 405, 406, 396), (396, 406, 407, 397), (100, 99, 408, 398), (398, 408, 409, 399), (399, 409, 410, 400), (400, 410, 411, 401), (401, 411, 412, 402), (402, 412, 413, 403), (403, 413, 414, 404), (404, 414, 415, 405), (405, 415, 416, 406), (406, 416, 417, 407), (99, 98, 418, 408), (408, 418, 419, 409), (409, 419, 420, 410), (410, 420, 421, 411), (411, 421, 422, 412), (412, 422, 423, 413), (413, 423, 424, 414), (414, 424, 425, 415), (415, 425, 426, 416), (416, 426, 427, 417), (98, 5, 118, 418), (418, 118, 119, 419), (419, 119, 120, 420), (420, 120, 121, 421), (421, 121, 122, 422), (422, 122, 123, 423), (423, 123, 124, 424), (424, 124, 125, 425), (425, 125, 126, 426), (426, 126, 127, 427), (78, 437, 107, 4), (437, 447, 106, 107), (447, 457, 105, 106), (457, 467, 104, 105), (467, 477, 103, 104), (477, 487, 102, 103), (487, 497, 101, 102), (497, 507, 100, 101), (507, 517, 99, 100), (517, 527, 98, 99), (6, 77, 428, 87), (87, 428, 429, 86), (86, 429, 430, 85), (85, 430, 431, 84), (84, 431, 432, 83), (83, 432, 433, 82), (82, 433, 434, 81), (81, 434, 435, 80), (80, 435, 436, 79), (79, 436, 437, 78), (77, 76, 438, 428), (428, 438, 439, 429), (429, 439, 440, 430), (430, 440, 441, 431), (431, 441, 442, 432), (432, 442, 443, 433), (433, 443, 444, 434), (434, 444, 445, 435), (435, 445, 446, 436), (436, 446, 447, 437), (76, 75, 448, 438), (438, 448, 449, 439), (439, 449, 450, 440), (440, 450, 451, 441), (441, 451, 452, 442), (442, 452, 453, 443), (443, 453, 454, 444), (444, 454, 455, 445), (445, 455, 456, 446), (446, 456, 457, 447), (75, 74, 458, 448), (448, 458, 459, 449), (449, 459, 460, 450), (450, 460, 461, 451), (451, 461, 462, 452), (452, 462, 463, 453), (453, 463, 464, 454), (454, 464, 465, 455), (455, 465, 466, 456), (456, 466, 467, 457), (74, 73, 468, 458), (458, 468, 469, 459), (459, 469, 470, 460), (460, 470, 471, 461), (461, 471, 472, 462), (462, 472, 473, 463), (463, 473, 474, 464), (464, 474, 475, 465), (465, 475, 476, 466), (466, 476, 477, 467), (73, 72, 478, 468), (468, 478, 479, 469), (469, 479, 480, 470), (470, 480, 481, 471), (471, 481, 482, 472), (472, 482, 483, 473), (473, 483, 484, 474), (474, 484, 485, 475), (475, 485, 486, 476), (476, 486, 487, 477), (72, 71, 488, 478), (478, 488, 489, 479), (479, 489, 490, 480), (480, 490, 491, 481), (481, 491, 492, 482), (482, 492, 493, 483), (483, 493, 494, 484), (484, 494, 495, 485), (485, 495, 496, 486), (486, 496, 497, 487), (71, 70, 498, 488), (488, 498, 499, 489), (489, 499, 500, 490), (490, 500, 501, 491), (491, 501, 502, 492), (492, 502, 503, 493), (493, 503, 504, 494), (494, 504, 505, 495), (495, 505, 506, 496), (496, 506, 507, 497), (70, 69, 508, 498), (498, 508, 509, 499), (499, 509, 510, 500), (500, 510, 511, 501), (501, 511, 512, 502), (502, 512, 513, 503), (503, 513, 514, 504), (504, 514, 515, 505), (505, 515, 516, 506), (506, 516, 517, 507), (69, 68, 518, 508), (508, 518, 519, 509), (509, 519, 520, 510), (510, 520, 521, 511), (511, 521, 522, 512), (512, 522, 523, 513), (513, 523, 524, 514), (514, 524, 525, 515), (515, 525, 526, 516), (516, 526, 527, 517), (68, 7, 88, 518), (518, 88, 89, 519), (519, 89, 90, 520), (520, 90, 91, 521), (521, 91, 92, 522), (522, 92, 93, 523), (523, 93, 94, 524), (524, 94, 95, 525), (525, 95, 96, 526), (526, 96, 97, 527), (48, 537, 77, 6), (537, 547, 76, 77), (547, 557, 75, 76), (557, 567, 74, 75), (567, 577, 73, 74), (577, 587, 72, 73), (587, 597, 71, 72), (597, 607, 70, 71), (607, 617, 69, 70), (617, 627, 68, 69), (2, 47, 528, 57), (57, 528, 529, 56), (56, 529, 530, 55), (55, 530, 531, 54), (54, 531, 532, 53), (53, 532, 533, 52), (52, 533, 534, 51), (51, 534, 535, 50), (50, 535, 536, 49), (49, 536, 537, 48), (47, 46, 538, 528), (528, 538, 539, 529), (529, 539, 540, 530), (530, 540, 541, 531), (531, 541, 542, 532), (532, 542, 543, 533), (533, 543, 544, 534), (534, 544, 545, 535), (535, 545, 546, 536), (536, 546, 547, 537), (46, 45, 548, 538), (538, 548, 549, 539), (539, 549, 550, 540), (540, 550, 551, 541), (541, 551, 552, 542), (542, 552, 553, 543), (543, 553, 554, 544), (544, 554, 555, 545), (545, 555, 556, 546), (546, 556, 557, 547), (45, 44, 558, 548), (548, 558, 559, 549), (549, 559, 560, 550), (550, 560, 561, 551), (551, 561, 562, 552), (552, 562, 563, 553), (553, 563, 564, 554), (554, 564, 565, 555), (555, 565, 566, 556), (556, 566, 567, 557), (44, 43, 568, 558), (558, 568, 569, 559), (559, 569, 570, 560), (560, 570, 571, 561), (561, 571, 572, 562), (562, 572, 573, 563), (563, 573, 574, 564), (564, 574, 575, 565), (565, 575, 576, 566), (566, 576, 577, 567), (43, 42, 578, 568), (568, 578, 579, 569), (569, 579, 580, 570), (570, 580, 581, 571), (571, 581, 582, 572), (572, 582, 583, 573), (573, 583, 584, 574), (574, 584, 585, 575), (575, 585, 586, 576), (576, 586, 587, 577), (42, 41, 588, 578), (578, 588, 589, 579), (579, 589, 590, 580), (580, 590, 591, 581), (581, 591, 592, 582), (582, 592, 593, 583), (583, 593, 594, 584), (584, 594, 595, 585), (585, 595, 596, 586), (586, 596, 597, 587), (41, 40, 598, 588), (588, 598, 599, 589), (589, 599, 600, 590), (590, 600, 601, 591), (591, 601, 602, 592), (592, 602, 603, 593), (593, 603, 604, 594), (594, 604, 605, 595), (595, 605, 606, 596), (596, 606, 607, 597), (40, 39, 608, 598), (598, 608, 609, 599), (599, 609, 610, 600), (600, 610, 611, 601), (601, 611, 612, 602), (602, 612, 613, 603), (603, 613, 614, 604), (604, 614, 615, 605), (605, 615, 616, 606), (606, 616, 617, 607), (39, 38, 618, 608), (608, 618, 619, 609), (609, 619, 620, 610), (610, 620, 621, 611), (611, 621, 622, 612), (612, 622, 623, 613), (613, 623, 624, 614), (614, 624, 625, 615), (615, 625, 626, 616), (616, 626, 627, 617), (38, 3, 58, 618), (618, 58, 59, 619), (619, 59, 60, 620), (620, 60, 61, 621), (621, 61, 62, 622), (622, 62, 63, 623), (623, 63, 64, 624), (624, 64, 65, 625), (625, 65, 66, 626), (626, 66, 67, 627), (8, 637, 47, 2), (637, 647, 46, 47), (647, 657, 45, 46), (657, 667, 44, 45), (667, 677, 43, 44), (677, 687, 42, 43), (687, 697, 41, 42), (697, 707, 40, 41), (707, 717, 39, 40), (717, 727, 38, 39), (0, 18, 628, 17), (17, 628, 629, 16), (16, 629, 630, 15), (15, 630, 631, 14), (14, 631, 632, 13), (13, 632, 633, 12), (12, 633, 634, 11), (11, 634, 635, 10), (10, 635, 636, 9), (9, 636, 637, 8), (18, 19, 638, 628), (628, 638, 639, 629), (629, 639, 640, 630), (630, 640, 641, 631), (631, 641, 642, 632), (632, 642, 643, 633), (633, 643, 644, 634), (634, 644, 645, 635), (635, 645, 646, 636), (636, 646, 647, 637), (19, 20, 648, 638), (638, 648, 649, 639), (639, 649, 650, 640), (640, 650, 651, 641), (641, 651, 652, 642), (642, 652, 653, 643), (643, 653, 654, 644), (644, 654, 655, 645), (645, 655, 656, 646), (646, 656, 657, 647), (20, 21, 658, 648), (648, 658, 659, 649), (649, 659, 660, 650), (650, 660, 661, 651), (651, 661, 662, 652), (652, 662, 663, 653), (653, 663, 664, 654), (654, 664, 665, 655), (655, 665, 666, 656), (656, 666, 667, 657), (21, 22, 668, 658), (658, 668, 669, 659), (659, 669, 670, 660), (660, 670, 671, 661), (661, 671, 672, 662), (662, 672, 673, 663), (663, 673, 674, 664), (664, 674, 675, 665), (665, 675, 676, 666), (666, 676, 677, 667), (22, 23, 678, 668), (668, 678, 679, 669), (669, 679, 680, 670), (670, 680, 681, 671), (671, 681, 682, 672), (672, 682, 683, 673), (673, 683, 684, 674), (674, 684, 685, 675), (675, 685, 686, 676), (676, 686, 687, 677), (23, 24, 688, 678), (678, 688, 689, 679), (679, 689, 690, 680), (680, 690, 691, 681), (681, 691, 692, 682), (682, 692, 693, 683), (683, 693, 694, 684), (684, 694, 695, 685), (685, 695, 696, 686), (686, 696, 697, 687), (24, 25, 698, 688), (688, 698, 699, 689), (689, 699, 700, 690), (690, 700, 701, 691), (691, 701, 702, 692), (692, 702, 703, 693), (693, 703, 704, 694), (694, 704, 705, 695), (695, 705, 706, 696), (696, 706, 707, 697), (25, 26, 708, 698), (698, 708, 709, 699), (699, 709, 710, 700), (700, 710, 711, 701), (701, 711, 712, 702), (702, 712, 713, 703), (703, 713, 714, 704), (704, 714, 715, 705), (705, 715, 716, 706), (706, 716, 717, 707), (26, 27, 718, 708), (708, 718, 719, 709), (709, 719, 720, 710), (710, 720, 721, 711), (711, 721, 722, 712), (712, 722, 723, 713), (713, 723, 724, 714), (714, 724, 725, 715), (715, 725, 726, 716), (716, 726, 727, 717), (27, 1, 28, 718), (718, 28, 29, 719), (719, 29, 30, 720), (720, 30, 31, 721), (721, 31, 32, 722), (722, 32, 33, 723), (723, 33, 34, 724), (724, 34, 35, 725), (725, 35, 36, 726), (726, 36, 37, 727)])
_uv = me_cube_001.uv_layers.new(name='UVMap')
_uv.uv.foreach_set('vector', [0.923, 0.8477, 0.8961, 0.8968, 0.8737, 0.8774, 0.8983, 0.8232, 0.15, 0.8477, 0.1723, 0.8968, 0.1263, 0.8774, 0.1017, 0.8232, 0.6023, 0.7273, 0.625, 0.7273, 0.625, 0.75, 0.6023, 0.75, 0.6023, 0.9773, 0.625, 0.9773, 0.625, 1.0, 0.6023, 1.0, 0.3523, 0.7273, 0.375, 0.7273, 0.375, 0.75, 0.3523, 0.75, 0.8523, 0.7273, 0.875, 0.7273, 0.875, 0.75, 0.8523, 0.75, 0.625, 0.7273, 0.6477, 0.7273, 0.6477, 0.75, 0.625, 0.75, 0.6477, 0.7273, 0.6705, 0.7273, 0.6705, 0.75, 0.6477, 0.75, 0.6705, 0.7273, 0.6932, 0.7273, 0.6932, 0.75, 0.6705, 0.75, 0.6932, 0.7273, 0.7159, 0.7273, 0.7159, 0.75, 0.6932, 0.75, 0.7159, 0.7273, 0.7386, 0.7273, 0.7386, 0.75, 0.7159, 0.75, 0.7386, 0.7273, 0.7614, 0.7273, 0.7614, 0.75, 0.7386, 0.75, 0.7614, 0.7273, 0.7841, 0.7273, 0.7841, 0.75, 0.7614, 0.75, 0.7841, 0.7273, 0.8068, 0.7273, 0.8068, 0.75, 0.7841, 0.75, 0.8068, 0.7273, 0.8295, 0.7273, 0.8295, 0.75, 0.8068, 0.75, 0.8295, 0.7273, 0.8523, 0.7273, 0.8523, 0.75, 0.8295, 0.75, 0.1263, 0.8774, 0.1723, 0.8968, 0.1515, 0.9227, 0.1039, 0.8968, 0.625, 0.5227, 0.6477, 0.5227, 0.6477, 0.5455, 0.625, 0.5455, 0.625, 0.5455, 0.6477, 0.5455, 0.6477, 0.5682, 0.625, 0.5682, 0.625, 0.5682, 0.6477, 0.5682, 0.6477, 0.5909, 0.625, 0.5909, 0.625, 0.5909, 0.6477, 0.5909, 0.6477, 0.6136, 0.625, 0.6136, 0.625, 0.6136, 0.6477, 0.6136, 0.6477, 0.6364, 0.625, 0.6364, 0.625, 0.6364, 0.6477, 0.6364, 0.6477, 0.6591, 0.625, 0.6591, 0.625, 0.6591, 0.6477, 0.6591, 0.6477, 0.6818, 0.625, 0.6818, 0.625, 0.6818, 0.6477, 0.6818, 0.6477, 0.7045, 0.625, 0.7045, 0.625, 0.7045, 0.6477, 0.7045, 0.6477, 0.7273, 0.625, 0.7273, 0.1723, 0.8968, 0.2323, 0.9153, 0.2113, 0.948, 0.1515, 0.9227, 0.6477, 0.5227, 0.6705, 0.5227, 0.6705, 0.5455, 0.6477, 0.5455, 0.6477, 0.5455, 0.6705, 0.5455, 0.6705, 0.5682, 0.6477, 0.5682, 0.6477, 0.5682, 0.6705, 0.5682, 0.6705, 0.5909, 0.6477, 0.5909, 0.6477, 0.5909, 0.6705, 0.5909, 0.6705, 0.6136, 0.6477, 0.6136, 0.6477, 0.6136, 0.6705, 0.6136, 0.6705, 0.6364, 0.6477, 0.6364, 0.6477, 0.6364, 0.6705, 0.6364, 0.6705, 0.6591, 0.6477, 0.6591, 0.6477, 0.6591, 0.6705, 0.6591, 0.6705, 0.6818, 0.6477, 0.6818, 0.6477, 0.6818, 0.6705, 0.6818, 0.6705, 0.7045, 0.6477, 0.7045, 0.6477, 0.7045, 0.6705, 0.7045, 0.6705, 0.7273, 0.6477, 0.7273, 0.2323, 0.9153, 0.2996, 0.9389, 0.2856, 0.973, 0.2113, 0.948, 0.6705, 0.5227, 0.6932, 0.5227, 0.6932, 0.5455, 0.6705, 0.5455, 0.6705, 0.5455, 0.6932, 0.5455, 0.6932, 0.5682, 0.6705, 0.5682, 0.6705, 0.5682, 0.6932, 0.5682, 0.6932, 0.5909, 0.6705, 0.5909, 0.6705, 0.5909, 0.6932, 0.5909, 0.6932, 0.6136, 0.6705, 0.6136, 0.6705, 0.6136, 0.6932, 0.6136, 0.6932, 0.6364, 0.6705, 0.6364, 0.6705, 0.6364, 0.6932, 0.6364, 0.6932, 0.6591, 0.6705, 0.6591, 0.6705, 0.6591, 0.6932, 0.6591, 0.6932, 0.6818, 0.6705, 0.6818, 0.6705, 0.6818, 0.6932, 0.6818, 0.6932, 0.7045, 0.6705, 0.7045, 0.6705, 0.7045, 0.6932, 0.7045, 0.6932, 0.7273, 0.6705, 0.7273, 0.2996, 0.9389, 0.3784, 0.948, 0.369, 0.9925, 0.2856, 0.973, 0.6932, 0.5227, 0.7159, 0.5227, 0.7159, 0.5455, 0.6932, 0.5455, 0.6932, 0.5455, 0.7159, 0.5455, 0.7159, 0.5682, 0.6932, 0.5682, 0.6932, 0.5682, 0.7159, 0.5682, 0.7159, 0.5909, 0.6932, 0.5909, 0.6932, 0.5909, 0.7159, 0.5909, 0.7159, 0.6136, 0.6932, 0.6136, 0.6932, 0.6136, 0.7159, 0.6136, 0.7159, 0.6364, 0.6932, 0.6364, 0.6932, 0.6364, 0.7159, 0.6364, 0.7159, 0.6591, 0.6932, 0.6591, 0.6932, 0.6591, 0.7159, 0.6591, 0.7159, 0.6818, 0.6932, 0.6818, 0.6932, 0.6818, 0.7159, 0.6818, 0.7159, 0.7045, 0.6932, 0.7045, 0.6932, 0.7045, 0.7159, 0.7045, 0.7159, 0.7273, 0.6932, 0.7273, 0.3784, 0.948, 0.4588, 0.9573, 0.4523, 1.0, 0.369, 0.9925, 0.7159, 0.5227, 0.7386, 0.5227, 0.7386, 0.5455, 0.7159, 0.5455, 0.7159, 0.5455, 0.7386, 0.5455, 0.7386, 0.5682, 0.7159, 0.5682, 0.7159, 0.5682, 0.7386, 0.5682, 0.7386, 0.5909, 0.7159, 0.5909, 0.7159, 0.5909, 0.7386, 0.5909, 0.7386, 0.6136, 0.7159, 0.6136, 0.7159, 0.6136, 0.7386, 0.6136, 0.7386, 0.6364, 0.7159, 0.6364, 0.7159, 0.6364, 0.7386, 0.6364, 0.7386, 0.6591, 0.7159, 0.6591, 0.7159, 0.6591, 0.7386, 0.6591, 0.7386, 0.6818, 0.7159, 0.6818, 0.7159, 0.6818, 0.7386, 0.6818, 0.7386, 0.7045, 0.7159, 0.7045, 0.7159, 0.7045, 0.7386, 0.7045, 0.7386, 0.7273, 0.7159, 0.7273, 0.4588, 0.9573, 0.5412, 0.9573, 0.5477, 1.0, 0.4523, 1.0, 0.7386, 0.5227, 0.7614, 0.5227, 0.7614, 0.5455, 0.7386, 0.5455, 0.7386, 0.5455, 0.7614, 0.5455, 0.7614, 0.5682, 0.7386, 0.5682, 0.7386, 0.5682, 0.7614, 0.5682, 0.7614, 0.5909, 0.7386, 0.5909, 0.7386, 0.5909, 0.7614, 0.5909, 0.7614, 0.6136, 0.7386, 0.6136, 0.7386, 0.6136, 0.7614, 0.6136, 0.7614, 0.6364, 0.7386, 0.6364, 0.7386, 0.6364, 0.7614, 0.6364, 0.7614, 0.6591, 0.7386, 0.6591, 0.7386, 0.6591, 0.7614, 0.6591, 0.7614, 0.6818, 0.7386, 0.6818, 0.7386, 0.6818, 0.7614, 0.6818, 0.7614, 0.7045, 0.7386, 0.7045, 0.7386, 0.7045, 0.7614, 0.7045, 0.7614, 0.7273, 0.7386, 0.7273, 0.5412, 0.9573, 0.6216, 0.948, 0.631, 0.9925, 0.5477, 1.0, 0.7614, 0.5227, 0.7841, 0.5227, 0.7841, 0.5455, 0.7614, 0.5455, 0.7614, 0.5455, 0.7841, 0.5455, 0.7841, 0.5682, 0.7614, 0.5682, 0.7614, 0.5682, 0.7841, 0.5682, 0.7841, 0.5909, 0.7614, 0.5909, 0.7614, 0.5909, 0.7841, 0.5909, 0.7841, 0.6136, 0.7614, 0.6136, 0.7614, 0.6136, 0.7841, 0.6136, 0.7841, 0.6364, 0.7614, 0.6364, 0.7614, 0.6364, 0.7841, 0.6364, 0.7841, 0.6591, 0.7614, 0.6591, 0.7614, 0.6591, 0.7841, 0.6591, 0.7841, 0.6818, 0.7614, 0.6818, 0.7614, 0.6818, 0.7841, 0.6818, 0.7841, 0.7045, 0.7614, 0.7045, 0.7614, 0.7045, 0.7841, 0.7045, 0.7841, 0.7273, 0.7614, 0.7273, 0.6216, 0.948, 0.7004, 0.9389, 0.7144, 0.973, 0.631, 0.9925, 0.7841, 0.5227, 0.8068, 0.5227, 0.8068, 0.5455, 0.7841, 0.5455, 0.7841, 0.5455, 0.8068, 0.5455, 0.8068, 0.5682, 0.7841, 0.5682, 0.7841, 0.5682, 0.8068, 0.5682, 0.8068, 0.5909, 0.7841, 0.5909, 0.7841, 0.5909, 0.8068, 0.5909, 0.8068, 0.6136, 0.7841, 0.6136, 0.7841, 0.6136, 0.8068, 0.6136, 0.8068, 0.6364, 0.7841, 0.6364, 0.7841, 0.6364, 0.8068, 0.6364, 0.8068, 0.6591, 0.7841, 0.6591, 0.7841, 0.6591, 0.8068, 0.6591, 0.8068, 0.6818, 0.7841, 0.6818, 0.7841, 0.6818, 0.8068, 0.6818, 0.8068, 0.7045, 0.7841, 0.7045, 0.7841, 0.7045, 0.8068, 0.7045, 0.8068, 0.7273, 0.7841, 0.7273, 0.7004, 0.9389, 0.7677, 0.9153, 0.7887, 0.9479, 0.7144, 0.973, 0.8068, 0.5227, 0.8295, 0.5227, 0.8295, 0.5455, 0.8068, 0.5455, 0.8068, 0.5455, 0.8295, 0.5455, 0.8295, 0.5682, 0.8068, 0.5682, 0.8068, 0.5682, 0.8295, 0.5682, 0.8295, 0.5909, 0.8068, 0.5909, 0.8068, 0.5909, 0.8295, 0.5909, 0.8295, 0.6136, 0.8068, 0.6136, 0.8068, 0.6136, 0.8295, 0.6136, 0.8295, 0.6364, 0.8068, 0.6364, 0.8068, 0.6364, 0.8295, 0.6364, 0.8295, 0.6591, 0.8068, 0.6591, 0.8068, 0.6591, 0.8295, 0.6591, 0.8295, 0.6818, 0.8068, 0.6818, 0.8068, 0.6818, 0.8295, 0.6818, 0.8295, 0.7045, 0.8068, 0.7045, 0.8068, 0.7045, 0.8295, 0.7045, 0.8295, 0.7273, 0.8068, 0.7273, 0.7677, 0.9153, 0.8277, 0.8968, 0.8485, 0.9227, 0.7887, 0.9479, 0.8295, 0.5227, 0.8523, 0.5227, 0.8523, 0.5455, 0.8295, 0.5455, 0.8295, 0.5455, 0.8523, 0.5455, 0.8523, 0.5682, 0.8295, 0.5682, 0.8295, 0.5682, 0.8523, 0.5682, 0.8523, 0.5909, 0.8295, 0.5909, 0.8295, 0.5909, 0.8523, 0.5909, 0.8523, 0.6136, 0.8295, 0.6136, 0.8295, 0.6136, 0.8523, 0.6136, 0.8523, 0.6364, 0.8295, 0.6364, 0.8295, 0.6364, 0.8523, 0.6364, 0.8523, 0.6591, 0.8295, 0.6591, 0.8295, 0.6591, 0.8523, 0.6591, 0.8523, 0.6818, 0.8295, 0.6818, 0.8295, 0.6818, 0.8523, 0.6818, 0.8523, 0.7045, 0.8295, 0.7045, 0.8295, 0.7045, 0.8523, 0.7045, 0.8523, 0.7273, 0.8295, 0.7273, 0.8277, 0.8968, 0.8737, 0.8774, 0.8961, 0.8968, 0.8485, 0.9227, 0.8523, 0.5227, 0.875, 0.5227, 0.875, 0.5455, 0.8523, 0.5455, 0.8523, 0.5455, 0.875, 0.5455, 0.875, 0.5682, 0.8523, 0.5682, 0.8523, 0.5682, 0.875, 0.5682, 0.875, 0.5909, 0.8523, 0.5909, 0.8523, 0.5909, 0.875, 0.5909, 0.875, 0.6136, 0.8523, 0.6136, 0.8523, 0.6136, 0.875, 0.6136, 0.875, 0.6364, 0.8523, 0.6364, 0.8523, 0.6364, 0.875, 0.6364, 0.875, 0.6591, 0.8523, 0.6591, 0.8523, 0.6591, 0.875, 0.6591, 0.875, 0.6818, 0.8523, 0.6818, 0.8523, 0.6818, 0.875, 0.6818, 0.875, 0.7045, 0.8523, 0.7045, 0.8523, 0.7045, 0.875, 0.7045, 0.875, 0.7273, 0.8523, 0.7273, 0.125, 0.7273, 0.1477, 0.7273, 0.1477, 0.75, 0.125, 0.75, 0.1477, 0.7273, 0.1705, 0.7273, 0.1705, 0.75, 0.1477, 0.75, 0.1705, 0.7273, 0.1932, 0.7273, 0.1932, 0.75, 0.1705, 0.75, 0.1932, 0.7273, 0.2159, 0.7273, 0.2159, 0.75, 0.1932, 0.75, 0.2159, 0.7273, 0.2386, 0.7273, 0.2386, 0.75, 0.2159, 0.75, 0.2386, 0.7273, 0.2614, 0.7273, 0.2614, 0.75, 0.2386, 0.75, 0.2614, 0.7273, 0.2841, 0.7273, 0.2841, 0.75, 0.2614, 0.75, 0.2841, 0.7273, 0.3068, 0.7273, 0.3068, 0.75, 0.2841, 0.75, 0.3068, 0.7273, 0.3295, 0.7273, 0.3295, 0.75, 0.3068, 0.75, 0.3295, 0.7273, 0.3523, 0.7273, 0.3523, 0.75, 0.3295, 0.75, 0.8737, 0.1226, 0.8277, 0.1032, 0.8485, 0.07735, 0.8961, 0.1032, 0.125, 0.5227, 0.1477, 0.5227, 0.1477, 0.5455, 0.125, 0.5455, 0.125, 0.5455, 0.1477, 0.5455, 0.1477, 0.5682, 0.125, 0.5682, 0.125, 0.5682, 0.1477, 0.5682, 0.1477, 0.5909, 0.125, 0.5909, 0.125, 0.5909, 0.1477, 0.5909, 0.1477, 0.6136, 0.125, 0.6136, 0.125, 0.6136, 0.1477, 0.6136, 0.1477, 0.6364, 0.125, 0.6364, 0.125, 0.6364, 0.1477, 0.6364, 0.1477, 0.6591, 0.125, 0.6591, 0.125, 0.6591, 0.1477, 0.6591, 0.1477, 0.6818, 0.125, 0.6818, 0.125, 0.6818, 0.1477, 0.6818, 0.1477, 0.7045, 0.125, 0.7045, 0.125, 0.7045, 0.1477, 0.7045, 0.1477, 0.7273, 0.125, 0.7273, 0.8277, 0.1032, 0.7677, 0.08473, 0.7887, 0.05205, 0.8485, 0.07735, 0.1477, 0.5227, 0.1705, 0.5227, 0.1705, 0.5455, 0.1477, 0.5455, 0.1477, 0.5455, 0.1705, 0.5455, 0.1705, 0.5682, 0.1477, 0.5682, 0.1477, 0.5682, 0.1705, 0.5682, 0.1705, 0.5909, 0.1477, 0.5909, 0.1477, 0.5909, 0.1705, 0.5909, 0.1705, 0.6136, 0.1477, 0.6136, 0.1477, 0.6136, 0.1705, 0.6136, 0.1705, 0.6364, 0.1477, 0.6364, 0.1477, 0.6364, 0.1705, 0.6364, 0.1705, 0.6591, 0.1477, 0.6591, 0.1477, 0.6591, 0.1705, 0.6591, 0.1705, 0.6818, 0.1477, 0.6818, 0.1477, 0.6818, 0.1705, 0.6818, 0.1705, 0.7045, 0.1477, 0.7045, 0.1477, 0.7045, 0.1705, 0.7045, 0.1705, 0.7273, 0.1477, 0.7273, 0.7677, 0.08473, 0.7004, 0.06111, 0.7144, 0.02696, 0.7887, 0.05205, 0.1705, 0.5227, 0.1932, 0.5227, 0.1932, 0.5455, 0.1705, 0.5455, 0.1705, 0.5455, 0.1932, 0.5455, 0.1932, 0.5682, 0.1705, 0.5682, 0.1705, 0.5682, 0.1932, 0.5682, 0.1932, 0.5909, 0.1705, 0.5909, 0.1705, 0.5909, 0.1932, 0.5909, 0.1932, 0.6136, 0.1705, 0.6136, 0.1705, 0.6136, 0.1932, 0.6136, 0.1932, 0.6364, 0.1705, 0.6364, 0.1705, 0.6364, 0.1932, 0.6364, 0.1932, 0.6591, 0.1705, 0.6591, 0.1705, 0.6591, 0.1932, 0.6591, 0.1932, 0.6818, 0.1705, 0.6818, 0.1705, 0.6818, 0.1932, 0.6818, 0.1932, 0.7045, 0.1705, 0.7045, 0.1705, 0.7045, 0.1932, 0.7045, 0.1932, 0.7273, 0.1705, 0.7273, 0.7004, 0.06111, 0.6216, 0.05201, 0.631, 0.007464, 0.7144, 0.02696, 0.1932, 0.5227, 0.2159, 0.5227, 0.2159, 0.5455, 0.1932, 0.5455, 0.1932, 0.5455, 0.2159, 0.5455, 0.2159, 0.5682, 0.1932, 0.5682, 0.1932, 0.5682, 0.2159, 0.5682, 0.2159, 0.5909, 0.1932, 0.5909, 0.1932, 0.5909, 0.2159, 0.5909, 0.2159, 0.6136, 0.1932, 0.6136, 0.1932, 0.6136, 0.2159, 0.6136, 0.2159, 0.6364, 0.1932, 0.6364, 0.1932, 0.6364, 0.2159, 0.6364, 0.2159, 0.6591, 0.1932, 0.6591, 0.1932, 0.6591, 0.2159, 0.6591, 0.2159, 0.6818, 0.1932, 0.6818, 0.1932, 0.6818, 0.2159, 0.6818, 0.2159, 0.7045, 0.1932, 0.7045, 0.1932, 0.7045, 0.2159, 0.7045, 0.2159, 0.7273, 0.1932, 0.7273, 0.6216, 0.05201, 0.5412, 0.04267, 0.5477, 0.0, 0.631, 0.007464, 0.2159, 0.5227, 0.2386, 0.5227, 0.2386, 0.5455, 0.2159, 0.5455, 0.2159, 0.5455, 0.2386, 0.5455, 0.2386, 0.5682, 0.2159, 0.5682, 0.2159, 0.5682, 0.2386, 0.5682, 0.2386, 0.5909, 0.2159, 0.5909, 0.2159, 0.5909, 0.2386, 0.5909, 0.2386, 0.6136, 0.2159, 0.6136, 0.2159, 0.6136, 0.2386, 0.6136, 0.2386, 0.6364, 0.2159, 0.6364, 0.2159, 0.6364, 0.2386, 0.6364, 0.2386, 0.6591, 0.2159, 0.6591, 0.2159, 0.6591, 0.2386, 0.6591, 0.2386, 0.6818, 0.2159, 0.6818, 0.2159, 0.6818, 0.2386, 0.6818, 0.2386, 0.7045, 0.2159, 0.7045, 0.2159, 0.7045, 0.2386, 0.7045, 0.2386, 0.7273, 0.2159, 0.7273, 0.5412, 0.04267, 0.4588, 0.04267, 0.4523, 0.0, 0.5477, 0.0, 0.2386, 0.5227, 0.2614, 0.5227, 0.2614, 0.5455, 0.2386, 0.5455, 0.2386, 0.5455, 0.2614, 0.5455, 0.2614, 0.5682, 0.2386, 0.5682, 0.2386, 0.5682, 0.2614, 0.5682, 0.2614, 0.5909, 0.2386, 0.5909, 0.2386, 0.5909, 0.2614, 0.5909, 0.2614, 0.6136, 0.2386, 0.6136, 0.2386, 0.6136, 0.2614, 0.6136, 0.2614, 0.6364, 0.2386, 0.6364, 0.2386, 0.6364, 0.2614, 0.6364, 0.2614, 0.6591, 0.2386, 0.6591, 0.2386, 0.6591, 0.2614, 0.6591, 0.2614, 0.6818, 0.2386, 0.6818, 0.2386, 0.6818, 0.2614, 0.6818, 0.2614, 0.7045, 0.2386, 0.7045, 0.2386, 0.7045, 0.2614, 0.7045, 0.2614, 0.7273, 0.2386, 0.7273, 0.4588, 0.04267, 0.3784, 0.05201, 0.369, 0.007464, 0.4523, 0.0, 0.2614, 0.5227, 0.2841, 0.5227, 0.2841, 0.5455, 0.2614, 0.5455, 0.2614, 0.5455, 0.2841, 0.5455, 0.2841, 0.5682, 0.2614, 0.5682, 0.2614, 0.5682, 0.2841, 0.5682, 0.2841, 0.5909, 0.2614, 0.5909, 0.2614, 0.5909, 0.2841, 0.5909, 0.2841, 0.6136, 0.2614, 0.6136, 0.2614, 0.6136, 0.2841, 0.6136, 0.2841, 0.6364, 0.2614, 0.6364, 0.2614, 0.6364, 0.2841, 0.6364, 0.2841, 0.6591, 0.2614, 0.6591, 0.2614, 0.6591, 0.2841, 0.6591, 0.2841, 0.6818, 0.2614, 0.6818, 0.2614, 0.6818, 0.2841, 0.6818, 0.2841, 0.7045, 0.2614, 0.7045, 0.2614, 0.7045, 0.2841, 0.7045, 0.2841, 0.7273, 0.2614, 0.7273, 0.3784, 0.05201, 0.2996, 0.06111, 0.2856, 0.02696, 0.369, 0.007464, 0.2841, 0.5227, 0.3068, 0.5227, 0.3068, 0.5455, 0.2841, 0.5455, 0.2841, 0.5455, 0.3068, 0.5455, 0.3068, 0.5682, 0.2841, 0.5682, 0.2841, 0.5682, 0.3068, 0.5682, 0.3068, 0.5909, 0.2841, 0.5909, 0.2841, 0.5909, 0.3068, 0.5909, 0.3068, 0.6136, 0.2841, 0.6136, 0.2841, 0.6136, 0.3068, 0.6136, 0.3068, 0.6364, 0.2841, 0.6364, 0.2841, 0.6364, 0.3068, 0.6364, 0.3068, 0.6591, 0.2841, 0.6591, 0.2841, 0.6591, 0.3068, 0.6591, 0.3068, 0.6818, 0.2841, 0.6818, 0.2841, 0.6818, 0.3068, 0.6818, 0.3068, 0.7045, 0.2841, 0.7045, 0.2841, 0.7045, 0.3068, 0.7045, 0.3068, 0.7273, 0.2841, 0.7273, 0.2996, 0.06111, 0.2323, 0.08473, 0.2113, 0.05205, 0.2856, 0.02696, 0.3068, 0.5227, 0.3295, 0.5227, 0.3295, 0.5455, 0.3068, 0.5455, 0.3068, 0.5455, 0.3295, 0.5455, 0.3295, 0.5682, 0.3068, 0.5682, 0.3068, 0.5682, 0.3295, 0.5682, 0.3295, 0.5909, 0.3068, 0.5909, 0.3068, 0.5909, 0.3295, 0.5909, 0.3295, 0.6136, 0.3068, 0.6136, 0.3068, 0.6136, 0.3295, 0.6136, 0.3295, 0.6364, 0.3068, 0.6364, 0.3068, 0.6364, 0.3295, 0.6364, 0.3295, 0.6591, 0.3068, 0.6591, 0.3068, 0.6591, 0.3295, 0.6591, 0.3295, 0.6818, 0.3068, 0.6818, 0.3068, 0.6818, 0.3295, 0.6818, 0.3295, 0.7045, 0.3068, 0.7045, 0.3068, 0.7045, 0.3295, 0.7045, 0.3295, 0.7273, 0.3068, 0.7273, 0.2323, 0.08473, 0.1723, 0.1032, 0.1515, 0.07735, 0.2113, 0.05205, 0.3295, 0.5227, 0.3523, 0.5227, 0.3523, 0.5455, 0.3295, 0.5455, 0.3295, 0.5455, 0.3523, 0.5455, 0.3523, 0.5682, 0.3295, 0.5682, 0.3295, 0.5682, 0.3523, 0.5682, 0.3523, 0.5909, 0.3295, 0.5909, 0.3295, 0.5909, 0.3523, 0.5909, 0.3523, 0.6136, 0.3295, 0.6136, 0.3295, 0.6136, 0.3523, 0.6136, 0.3523, 0.6364, 0.3295, 0.6364, 0.3295, 0.6364, 0.3523, 0.6364, 0.3523, 0.6591, 0.3295, 0.6591, 0.3295, 0.6591, 0.3523, 0.6591, 0.3523, 0.6818, 0.3295, 0.6818, 0.3295, 0.6818, 0.3523, 0.6818, 0.3523, 0.7045, 0.3295, 0.7045, 0.3295, 0.7045, 0.3523, 0.7045, 0.3523, 0.7273, 0.3295, 0.7273, 0.1723, 0.1032, 0.1263, 0.1226, 0.1039, 0.1032, 0.1515, 0.07735, 0.3523, 0.5227, 0.375, 0.5227, 0.375, 0.5455, 0.3523, 0.5455, 0.3523, 0.5455, 0.375, 0.5455, 0.375, 0.5682, 0.3523, 0.5682, 0.3523, 0.5682, 0.375, 0.5682, 0.375, 0.5909, 0.3523, 0.5909, 0.3523, 0.5909, 0.375, 0.5909, 0.375, 0.6136, 0.3523, 0.6136, 0.3523, 0.6136, 0.375, 0.6136, 0.375, 0.6364, 0.3523, 0.6364, 0.3523, 0.6364, 0.375, 0.6364, 0.375, 0.6591, 0.3523, 0.6591, 0.3523, 0.6591, 0.375, 0.6591, 0.375, 0.6818, 0.3523, 0.6818, 0.3523, 0.6818, 0.375, 0.6818, 0.375, 0.7045, 0.3523, 0.7045, 0.3523, 0.7045, 0.375, 0.7045, 0.375, 0.7273, 0.3523, 0.7273, 0.375, 0.9773, 0.3977, 0.9773, 0.3977, 1.0, 0.375, 1.0, 0.3977, 0.9773, 0.4205, 0.9773, 0.4205, 1.0, 0.3977, 1.0, 0.4205, 0.9773, 0.4432, 0.9773, 0.4432, 1.0, 0.4205, 1.0, 0.4432, 0.9773, 0.4659, 0.9773, 0.4659, 1.0, 0.4432, 1.0, 0.4659, 0.9773, 0.4886, 0.9773, 0.4886, 1.0, 0.4659, 1.0, 0.4886, 0.9773, 0.5114, 0.9773, 0.5114, 1.0, 0.4886, 1.0, 0.5114, 0.9773, 0.5341, 0.9773, 0.5341, 1.0, 0.5114, 1.0, 0.5341, 0.9773, 0.5568, 0.9773, 0.5568, 1.0, 0.5341, 1.0, 0.5568, 0.9773, 0.5795, 0.9773, 0.5795, 1.0, 0.5568, 1.0, 0.5795, 0.9773, 0.6023, 0.9773, 0.6023, 1.0, 0.5795, 1.0, 0.375, 0.75, 0.3977, 0.75, 0.3977, 0.7727, 0.375, 0.7727, 0.375, 0.7727, 0.3977, 0.7727, 0.3977, 0.7955, 0.375, 0.7955, 0.375, 0.7955, 0.3977, 0.7955, 0.3977, 0.8182, 0.375, 0.8182, 0.375, 0.8182, 0.3977, 0.8182, 0.3977, 0.8409, 0.375, 0.8409, 0.375, 0.8409, 0.3977, 0.8409, 0.3977, 0.8636, 0.375, 0.8636, 0.375, 0.8636, 0.3977, 0.8636, 0.3977, 0.8864, 0.375, 0.8864, 0.375, 0.8864, 0.3977, 0.8864, 0.3977, 0.9091, 0.375, 0.9091, 0.375, 0.9091, 0.3977, 0.9091, 0.3977, 0.9318, 0.375, 0.9318, 0.375, 0.9318, 0.3977, 0.9318, 0.3977, 0.9545, 0.375, 0.9545, 0.375, 0.9545, 0.3977, 0.9545, 0.3977, 0.9773, 0.375, 0.9773, 0.3977, 0.75, 0.4205, 0.75, 0.4205, 0.7727, 0.3977, 0.7727, 0.3977, 0.7727, 0.4205, 0.7727, 0.4205, 0.7955, 0.3977, 0.7955, 0.3977, 0.7955, 0.4205, 0.7955, 0.4205, 0.8182, 0.3977, 0.8182, 0.3977, 0.8182, 0.4205, 0.8182, 0.4205, 0.8409, 0.3977, 0.8409, 0.3977, 0.8409, 0.4205, 0.8409, 0.4205, 0.8636, 0.3977, 0.8636, 0.3977, 0.8636, 0.4205, 0.8636, 0.4205, 0.8864, 0.3977, 0.8864, 0.3977, 0.8864, 0.4205, 0.8864, 0.4205, 0.9091, 0.3977, 0.9091, 0.3977, 0.9091, 0.4205, 0.9091, 0.4205, 0.9318, 0.3977, 0.9318, 0.3977, 0.9318, 0.4205, 0.9318, 0.4205, 0.9545, 0.3977, 0.9545, 0.3977, 0.9545, 0.4205, 0.9545, 0.4205, 0.9773, 0.3977, 0.9773, 0.4205, 0.75, 0.4432, 0.75, 0.4432, 0.7727, 0.4205, 0.7727, 0.4205, 0.7727, 0.4432, 0.7727, 0.4432, 0.7955, 0.4205, 0.7955, 0.4205, 0.7955, 0.4432, 0.7955, 0.4432, 0.8182, 0.4205, 0.8182, 0.4205, 0.8182, 0.4432, 0.8182, 0.4432, 0.8409, 0.4205, 0.8409, 0.4205, 0.8409, 0.4432, 0.8409, 0.4432, 0.8636, 0.4205, 0.8636, 0.4205, 0.8636, 0.4432, 0.8636, 0.4432, 0.8864, 0.4205, 0.8864, 0.4205, 0.8864, 0.4432, 0.8864, 0.4432, 0.9091, 0.4205, 0.9091, 0.4205, 0.9091, 0.4432, 0.9091, 0.4432, 0.9318, 0.4205, 0.9318, 0.4205, 0.9318, 0.4432, 0.9318, 0.4432, 0.9545, 0.4205, 0.9545, 0.4205, 0.9545, 0.4432, 0.9545, 0.4432, 0.9773, 0.4205, 0.9773, 0.4432, 0.75, 0.4659, 0.75, 0.4659, 0.7727, 0.4432, 0.7727, 0.4432, 0.7727, 0.4659, 0.7727, 0.4659, 0.7955, 0.4432, 0.7955, 0.4432, 0.7955, 0.4659, 0.7955, 0.4659, 0.8182, 0.4432, 0.8182, 0.4432, 0.8182, 0.4659, 0.8182, 0.4659, 0.8409, 0.4432, 0.8409, 0.4432, 0.8409, 0.4659, 0.8409, 0.4659, 0.8636, 0.4432, 0.8636, 0.4432, 0.8636, 0.4659, 0.8636, 0.4659, 0.8864, 0.4432, 0.8864, 0.4432, 0.8864, 0.4659, 0.8864, 0.4659, 0.9091, 0.4432, 0.9091, 0.4432, 0.9091, 0.4659, 0.9091, 0.4659, 0.9318, 0.4432, 0.9318, 0.4432, 0.9318, 0.4659, 0.9318, 0.4659, 0.9545, 0.4432, 0.9545, 0.4432, 0.9545, 0.4659, 0.9545, 0.4659, 0.9773, 0.4432, 0.9773, 0.4659, 0.75, 0.4886, 0.75, 0.4886, 0.7727, 0.4659, 0.7727, 0.4659, 0.7727, 0.4886, 0.7727, 0.4886, 0.7955, 0.4659, 0.7955, 0.4659, 0.7955, 0.4886, 0.7955, 0.4886, 0.8182, 0.4659, 0.8182, 0.4659, 0.8182, 0.4886, 0.8182, 0.4886, 0.8409, 0.4659, 0.8409, 0.4659, 0.8409, 0.4886, 0.8409, 0.4886, 0.8636, 0.4659, 0.8636, 0.4659, 0.8636, 0.4886, 0.8636, 0.4886, 0.8864, 0.4659, 0.8864, 0.4659, 0.8864, 0.4886, 0.8864, 0.4886, 0.9091, 0.4659, 0.9091, 0.4659, 0.9091, 0.4886, 0.9091, 0.4886, 0.9318, 0.4659, 0.9318, 0.4659, 0.9318, 0.4886, 0.9318, 0.4886, 0.9545, 0.4659, 0.9545, 0.4659, 0.9545, 0.4886, 0.9545, 0.4886, 0.9773, 0.4659, 0.9773, 0.4886, 0.75, 0.5114, 0.75, 0.5114, 0.7727, 0.4886, 0.7727, 0.4886, 0.7727, 0.5114, 0.7727, 0.5114, 0.7955, 0.4886, 0.7955, 0.4886, 0.7955, 0.5114, 0.7955, 0.5114, 0.8182, 0.4886, 0.8182, 0.4886, 0.8182, 0.5114, 0.8182, 0.5114, 0.8409, 0.4886, 0.8409, 0.4886, 0.8409, 0.5114, 0.8409, 0.5114, 0.8636, 0.4886, 0.8636, 0.4886, 0.8636, 0.5114, 0.8636, 0.5114, 0.8864, 0.4886, 0.8864, 0.4886, 0.8864, 0.5114, 0.8864, 0.5114, 0.9091, 0.4886, 0.9091, 0.4886, 0.9091, 0.5114, 0.9091, 0.5114, 0.9318, 0.4886, 0.9318, 0.4886, 0.9318, 0.5114, 0.9318, 0.5114, 0.9545, 0.4886, 0.9545, 0.4886, 0.9545, 0.5114, 0.9545, 0.5114, 0.9773, 0.4886, 0.9773, 0.5114, 0.75, 0.5341, 0.75, 0.5341, 0.7727, 0.5114, 0.7727, 0.5114, 0.7727, 0.5341, 0.7727, 0.5341, 0.7955, 0.5114, 0.7955, 0.5114, 0.7955, 0.5341, 0.7955, 0.5341, 0.8182, 0.5114, 0.8182, 0.5114, 0.8182, 0.5341, 0.8182, 0.5341, 0.8409, 0.5114, 0.8409, 0.5114, 0.8409, 0.5341, 0.8409, 0.5341, 0.8636, 0.5114, 0.8636, 0.5114, 0.8636, 0.5341, 0.8636, 0.5341, 0.8864, 0.5114, 0.8864, 0.5114, 0.8864, 0.5341, 0.8864, 0.5341, 0.9091, 0.5114, 0.9091, 0.5114, 0.9091, 0.5341, 0.9091, 0.5341, 0.9318, 0.5114, 0.9318, 0.5114, 0.9318, 0.5341, 0.9318, 0.5341, 0.9545, 0.5114, 0.9545, 0.5114, 0.9545, 0.5341, 0.9545, 0.5341, 0.9773, 0.5114, 0.9773, 0.5341, 0.75, 0.5568, 0.75, 0.5568, 0.7727, 0.5341, 0.7727, 0.5341, 0.7727, 0.5568, 0.7727, 0.5568, 0.7955, 0.5341, 0.7955, 0.5341, 0.7955, 0.5568, 0.7955, 0.5568, 0.8182, 0.5341, 0.8182, 0.5341, 0.8182, 0.5568, 0.8182, 0.5568, 0.8409, 0.5341, 0.8409, 0.5341, 0.8409, 0.5568, 0.8409, 0.5568, 0.8636, 0.5341, 0.8636, 0.5341, 0.8636, 0.5568, 0.8636, 0.5568, 0.8864, 0.5341, 0.8864, 0.5341, 0.8864, 0.5568, 0.8864, 0.5568, 0.9091, 0.5341, 0.9091, 0.5341, 0.9091, 0.5568, 0.9091, 0.5568, 0.9318, 0.5341, 0.9318, 0.5341, 0.9318, 0.5568, 0.9318, 0.5568, 0.9545, 0.5341, 0.9545, 0.5341, 0.9545, 0.5568, 0.9545, 0.5568, 0.9773, 0.5341, 0.9773, 0.5568, 0.75, 0.5795, 0.75, 0.5795, 0.7727, 0.5568, 0.7727, 0.5568, 0.7727, 0.5795, 0.7727, 0.5795, 0.7955, 0.5568, 0.7955, 0.5568, 0.7955, 0.5795, 0.7955, 0.5795, 0.8182, 0.5568, 0.8182, 0.5568, 0.8182, 0.5795, 0.8182, 0.5795, 0.8409, 0.5568, 0.8409, 0.5568, 0.8409, 0.5795, 0.8409, 0.5795, 0.8636, 0.5568, 0.8636, 0.5568, 0.8636, 0.5795, 0.8636, 0.5795, 0.8864, 0.5568, 0.8864, 0.5568, 0.8864, 0.5795, 0.8864, 0.5795, 0.9091, 0.5568, 0.9091, 0.5568, 0.9091, 0.5795, 0.9091, 0.5795, 0.9318, 0.5568, 0.9318, 0.5568, 0.9318, 0.5795, 0.9318, 0.5795, 0.9545, 0.5568, 0.9545, 0.5568, 0.9545, 0.5795, 0.9545, 0.5795, 0.9773, 0.5568, 0.9773, 0.5795, 0.75, 0.6023, 0.75, 0.6023, 0.7727, 0.5795, 0.7727, 0.5795, 0.7727, 0.6023, 0.7727, 0.6023, 0.7955, 0.5795, 0.7955, 0.5795, 0.7955, 0.6023, 0.7955, 0.6023, 0.8182, 0.5795, 0.8182, 0.5795, 0.8182, 0.6023, 0.8182, 0.6023, 0.8409, 0.5795, 0.8409, 0.5795, 0.8409, 0.6023, 0.8409, 0.6023, 0.8636, 0.5795, 0.8636, 0.5795, 0.8636, 0.6023, 0.8636, 0.6023, 0.8864, 0.5795, 0.8864, 0.5795, 0.8864, 0.6023, 0.8864, 0.6023, 0.9091, 0.5795, 0.9091, 0.5795, 0.9091, 0.6023, 0.9091, 0.6023, 0.9318, 0.5795, 0.9318, 0.5795, 0.9318, 0.6023, 0.9318, 0.6023, 0.9545, 0.5795, 0.9545, 0.5795, 0.9545, 0.6023, 0.9545, 0.6023, 0.9773, 0.5795, 0.9773, 0.6023, 0.75, 0.625, 0.75, 0.625, 0.7727, 0.6023, 0.7727, 0.6023, 0.7727, 0.625, 0.7727, 0.625, 0.7955, 0.6023, 0.7955, 0.6023, 0.7955, 0.625, 0.7955, 0.625, 0.8182, 0.6023, 0.8182, 0.6023, 0.8182, 0.625, 0.8182, 0.625, 0.8409, 0.6023, 0.8409, 0.6023, 0.8409, 0.625, 0.8409, 0.625, 0.8636, 0.6023, 0.8636, 0.6023, 0.8636, 0.625, 0.8636, 0.625, 0.8864, 0.6023, 0.8864, 0.6023, 0.8864, 0.625, 0.8864, 0.625, 0.9091, 0.6023, 0.9091, 0.6023, 0.9091, 0.625, 0.9091, 0.625, 0.9318, 0.6023, 0.9318, 0.6023, 0.9318, 0.625, 0.9318, 0.625, 0.9545, 0.6023, 0.9545, 0.6023, 0.9545, 0.625, 0.9545, 0.625, 0.9773, 0.6023, 0.9773, 0.375, 0.7273, 0.3977, 0.7273, 0.3977, 0.75, 0.375, 0.75, 0.3977, 0.7273, 0.4205, 0.7273, 0.4205, 0.75, 0.3977, 0.75, 0.4205, 0.7273, 0.4432, 0.7273, 0.4432, 0.75, 0.4205, 0.75, 0.4432, 0.7273, 0.4659, 0.7273, 0.4659, 0.75, 0.4432, 0.75, 0.4659, 0.7273, 0.4886, 0.7273, 0.4886, 0.75, 0.4659, 0.75, 0.4886, 0.7273, 0.5114, 0.7273, 0.5114, 0.75, 0.4886, 0.75, 0.5114, 0.7273, 0.5341, 0.7273, 0.5341, 0.75, 0.5114, 0.75, 0.5341, 0.7273, 0.5568, 0.7273, 0.5568, 0.75, 0.5341, 0.75, 0.5568, 0.7273, 0.5795, 0.7273, 0.5795, 0.75, 0.5568, 0.75, 0.5795, 0.7273, 0.6023, 0.7273, 0.6023, 0.75, 0.5795, 0.75, 0.1263, 0.1226, 0.1017, 0.1768, 0.07698, 0.1523, 0.1039, 0.1032, 0.375, 0.5227, 0.3977, 0.5227, 0.3977, 0.5455, 0.375, 0.5455, 0.375, 0.5455, 0.3977, 0.5455, 0.3977, 0.5682, 0.375, 0.5682, 0.375, 0.5682, 0.3977, 0.5682, 0.3977, 0.5909, 0.375, 0.5909, 0.375, 0.5909, 0.3977, 0.5909, 0.3977, 0.6136, 0.375, 0.6136, 0.375, 0.6136, 0.3977, 0.6136, 0.3977, 0.6364, 0.375, 0.6364, 0.375, 0.6364, 0.3977, 0.6364, 0.3977, 0.6591, 0.375, 0.6591, 0.375, 0.6591, 0.3977, 0.6591, 0.3977, 0.6818, 0.375, 0.6818, 0.375, 0.6818, 0.3977, 0.6818, 0.3977, 0.7045, 0.375, 0.7045, 0.375, 0.7045, 0.3977, 0.7045, 0.3977, 0.7273, 0.375, 0.7273, 0.1017, 0.1768, 0.08182, 0.2314, 0.04983, 0.2157, 0.07698, 0.1523, 0.3977, 0.5227, 0.4205, 0.5227, 0.4205, 0.5455, 0.3977, 0.5455, 0.3977, 0.5455, 0.4205, 0.5455, 0.4205, 0.5682, 0.3977, 0.5682, 0.3977, 0.5682, 0.4205, 0.5682, 0.4205, 0.5909, 0.3977, 0.5909, 0.3977, 0.5909, 0.4205, 0.5909, 0.4205, 0.6136, 0.3977, 0.6136, 0.3977, 0.6136, 0.4205, 0.6136, 0.4205, 0.6364, 0.3977, 0.6364, 0.3977, 0.6364, 0.4205, 0.6364, 0.4205, 0.6591, 0.3977, 0.6591, 0.3977, 0.6591, 0.4205, 0.6591, 0.4205, 0.6818, 0.3977, 0.6818, 0.3977, 0.6818, 0.4205, 0.6818, 0.4205, 0.7045, 0.3977, 0.7045, 0.3977, 0.7045, 0.4205, 0.7045, 0.4205, 0.7273, 0.3977, 0.7273, 0.08182, 0.2314, 0.06293, 0.2995, 0.02724, 0.286, 0.04983, 0.2157, 0.4205, 0.5227, 0.4432, 0.5227, 0.4432, 0.5455, 0.4205, 0.5455, 0.4205, 0.5455, 0.4432, 0.5455, 0.4432, 0.5682, 0.4205, 0.5682, 0.4205, 0.5682, 0.4432, 0.5682, 0.4432, 0.5909, 0.4205, 0.5909, 0.4205, 0.5909, 0.4432, 0.5909, 0.4432, 0.6136, 0.4205, 0.6136, 0.4205, 0.6136, 0.4432, 0.6136, 0.4432, 0.6364, 0.4205, 0.6364, 0.4205, 0.6364, 0.4432, 0.6364, 0.4432, 0.6591, 0.4205, 0.6591, 0.4205, 0.6591, 0.4432, 0.6591, 0.4432, 0.6818, 0.4205, 0.6818, 0.4205, 0.6818, 0.4432, 0.6818, 0.4432, 0.7045, 0.4205, 0.7045, 0.4205, 0.7045, 0.4432, 0.7045, 0.4432, 0.7273, 0.4205, 0.7273, 0.06293, 0.2995, 0.04858, 0.3784, 0.009622, 0.3682, 0.02724, 0.286, 0.4432, 0.5227, 0.4659, 0.5227, 0.4659, 0.5455, 0.4432, 0.5455, 0.4432, 0.5455, 0.4659, 0.5455, 0.4659, 0.5682, 0.4432, 0.5682, 0.4432, 0.5682, 0.4659, 0.5682, 0.4659, 0.5909, 0.4432, 0.5909, 0.4432, 0.5909, 0.4659, 0.5909, 0.4659, 0.6136, 0.4432, 0.6136, 0.4432, 0.6136, 0.4659, 0.6136, 0.4659, 0.6364, 0.4432, 0.6364, 0.4432, 0.6364, 0.4659, 0.6364, 0.4659, 0.6591, 0.4432, 0.6591, 0.4432, 0.6591, 0.4659, 0.6591, 0.4659, 0.6818, 0.4432, 0.6818, 0.4432, 0.6818, 0.4659, 0.6818, 0.4659, 0.7045, 0.4432, 0.7045, 0.4432, 0.7045, 0.4659, 0.7045, 0.4659, 0.7273, 0.4432, 0.7273, 0.04858, 0.3784, 0.04135, 0.4593, 0.0, 0.4589, 0.009622, 0.3682, 0.4659, 0.5227, 0.4886, 0.5227, 0.4886, 0.5455, 0.4659, 0.5455, 0.4659, 0.5455, 0.4886, 0.5455, 0.4886, 0.5682, 0.4659, 0.5682, 0.4659, 0.5682, 0.4886, 0.5682, 0.4886, 0.5909, 0.4659, 0.5909, 0.4659, 0.5909, 0.4886, 0.5909, 0.4886, 0.6136, 0.4659, 0.6136, 0.4659, 0.6136, 0.4886, 0.6136, 0.4886, 0.6364, 0.4659, 0.6364, 0.4659, 0.6364, 0.4886, 0.6364, 0.4886, 0.6591, 0.4659, 0.6591, 0.4659, 0.6591, 0.4886, 0.6591, 0.4886, 0.6818, 0.4659, 0.6818, 0.4659, 0.6818, 0.4886, 0.6818, 0.4886, 0.7045, 0.4659, 0.7045, 0.4659, 0.7045, 0.4886, 0.7045, 0.4886, 0.7273, 0.4659, 0.7273, 0.04135, 0.4593, 0.04135, 0.5407, 0.0, 0.5411, 0.0, 0.4589, 0.4886, 0.5227, 0.5114, 0.5227, 0.5114, 0.5455, 0.4886, 0.5455, 0.4886, 0.5455, 0.5114, 0.5455, 0.5114, 0.5682, 0.4886, 0.5682, 0.4886, 0.5682, 0.5114, 0.5682, 0.5114, 0.5909, 0.4886, 0.5909, 0.4886, 0.5909, 0.5114, 0.5909, 0.5114, 0.6136, 0.4886, 0.6136, 0.4886, 0.6136, 0.5114, 0.6136, 0.5114, 0.6364, 0.4886, 0.6364, 0.4886, 0.6364, 0.5114, 0.6364, 0.5114, 0.6591, 0.4886, 0.6591, 0.4886, 0.6591, 0.5114, 0.6591, 0.5114, 0.6818, 0.4886, 0.6818, 0.4886, 0.6818, 0.5114, 0.6818, 0.5114, 0.7045, 0.4886, 0.7045, 0.4886, 0.7045, 0.5114, 0.7045, 0.5114, 0.7273, 0.4886, 0.7273, 0.04135, 0.5407, 0.04858, 0.6216, 0.009622, 0.6318, 0.0, 0.5411, 0.5114, 0.5227, 0.5341, 0.5227, 0.5341, 0.5455, 0.5114, 0.5455, 0.5114, 0.5455, 0.5341, 0.5455, 0.5341, 0.5682, 0.5114, 0.5682, 0.5114, 0.5682, 0.5341, 0.5682, 0.5341, 0.5909, 0.5114, 0.5909, 0.5114, 0.5909, 0.5341, 0.5909, 0.5341, 0.6136, 0.5114, 0.6136, 0.5114, 0.6136, 0.5341, 0.6136, 0.5341, 0.6364, 0.5114, 0.6364, 0.5114, 0.6364, 0.5341, 0.6364, 0.5341, 0.6591, 0.5114, 0.6591, 0.5114, 0.6591, 0.5341, 0.6591, 0.5341, 0.6818, 0.5114, 0.6818, 0.5114, 0.6818, 0.5341, 0.6818, 0.5341, 0.7045, 0.5114, 0.7045, 0.5114, 0.7045, 0.5341, 0.7045, 0.5341, 0.7273, 0.5114, 0.7273, 0.04858, 0.6216, 0.06293, 0.7005, 0.02724, 0.714, 0.009622, 0.6318, 0.5341, 0.5227, 0.5568, 0.5227, 0.5568, 0.5455, 0.5341, 0.5455, 0.5341, 0.5455, 0.5568, 0.5455, 0.5568, 0.5682, 0.5341, 0.5682, 0.5341, 0.5682, 0.5568, 0.5682, 0.5568, 0.5909, 0.5341, 0.5909, 0.5341, 0.5909, 0.5568, 0.5909, 0.5568, 0.6136, 0.5341, 0.6136, 0.5341, 0.6136, 0.5568, 0.6136, 0.5568, 0.6364, 0.5341, 0.6364, 0.5341, 0.6364, 0.5568, 0.6364, 0.5568, 0.6591, 0.5341, 0.6591, 0.5341, 0.6591, 0.5568, 0.6591, 0.5568, 0.6818, 0.5341, 0.6818, 0.5341, 0.6818, 0.5568, 0.6818, 0.5568, 0.7045, 0.5341, 0.7045, 0.5341, 0.7045, 0.5568, 0.7045, 0.5568, 0.7273, 0.5341, 0.7273, 0.06293, 0.7005, 0.08182, 0.7686, 0.04983, 0.7843, 0.02724, 0.714, 0.5568, 0.5227, 0.5795, 0.5227, 0.5795, 0.5455, 0.5568, 0.5455, 0.5568, 0.5455, 0.5795, 0.5455, 0.5795, 0.5682, 0.5568, 0.5682, 0.5568, 0.5682, 0.5795, 0.5682, 0.5795, 0.5909, 0.5568, 0.5909, 0.5568, 0.5909, 0.5795, 0.5909, 0.5795, 0.6136, 0.5568, 0.6136, 0.5568, 0.6136, 0.5795, 0.6136, 0.5795, 0.6364, 0.5568, 0.6364, 0.5568, 0.6364, 0.5795, 0.6364, 0.5795, 0.6591, 0.5568, 0.6591, 0.5568, 0.6591, 0.5795, 0.6591, 0.5795, 0.6818, 0.5568, 0.6818, 0.5568, 0.6818, 0.5795, 0.6818, 0.5795, 0.7045, 0.5568, 0.7045, 0.5568, 0.7045, 0.5795, 0.7045, 0.5795, 0.7273, 0.5568, 0.7273, 0.08182, 0.7686, 0.1017, 0.8232, 0.07698, 0.8477, 0.04983, 0.7843, 0.5795, 0.5227, 0.6023, 0.5227, 0.6023, 0.5455, 0.5795, 0.5455, 0.5795, 0.5455, 0.6023, 0.5455, 0.6023, 0.5682, 0.5795, 0.5682, 0.5795, 0.5682, 0.6023, 0.5682, 0.6023, 0.5909, 0.5795, 0.5909, 0.5795, 0.5909, 0.6023, 0.5909, 0.6023, 0.6136, 0.5795, 0.6136, 0.5795, 0.6136, 0.6023, 0.6136, 0.6023, 0.6364, 0.5795, 0.6364, 0.5795, 0.6364, 0.6023, 0.6364, 0.6023, 0.6591, 0.5795, 0.6591, 0.5795, 0.6591, 0.6023, 0.6591, 0.6023, 0.6818, 0.5795, 0.6818, 0.5795, 0.6818, 0.6023, 0.6818, 0.6023, 0.7045, 0.5795, 0.7045, 0.5795, 0.7045, 0.6023, 0.7045, 0.6023, 0.7273, 0.5795, 0.7273, 0.1017, 0.8232, 0.1263, 0.8774, 0.1039, 0.8968, 0.07698, 0.8477, 0.6023, 0.5227, 0.625, 0.5227, 0.625, 0.5455, 0.6023, 0.5455, 0.6023, 0.5455, 0.625, 0.5455, 0.625, 0.5682, 0.6023, 0.5682, 0.6023, 0.5682, 0.625, 0.5682, 0.625, 0.5909, 0.6023, 0.5909, 0.6023, 0.5909, 0.625, 0.5909, 0.625, 0.6136, 0.6023, 0.6136, 0.6023, 0.6136, 0.625, 0.6136, 0.625, 0.6364, 0.6023, 0.6364, 0.6023, 0.6364, 0.625, 0.6364, 0.625, 0.6591, 0.6023, 0.6591, 0.6023, 0.6591, 0.625, 0.6591, 0.625, 0.6818, 0.6023, 0.6818, 0.6023, 0.6818, 0.625, 0.6818, 0.625, 0.7045, 0.6023, 0.7045, 0.6023, 0.7045, 0.625, 0.7045, 0.625, 0.7273, 0.6023, 0.7273, 0.1723, 0.1032, 0.15, 0.1523, 0.1017, 0.1768, 0.1263, 0.1226, 0.15, 0.1523, 0.1276, 0.2157, 0.08182, 0.2314, 0.1017, 0.1768, 0.1276, 0.2157, 0.1089, 0.286, 0.06293, 0.2995, 0.08182, 0.2314, 0.1089, 0.286, 0.09432, 0.3682, 0.04858, 0.3784, 0.06293, 0.2995, 0.09432, 0.3682, 0.08636, 0.4589, 0.04135, 0.4593, 0.04858, 0.3784, 0.08636, 0.4589, 0.08636, 0.5411, 0.04135, 0.5407, 0.04135, 0.4593, 0.08636, 0.5411, 0.09432, 0.6318, 0.04858, 0.6216, 0.04135, 0.5407, 0.09432, 0.6318, 0.1089, 0.714, 0.06293, 0.7005, 0.04858, 0.6216, 0.1089, 0.714, 0.1276, 0.7843, 0.08182, 0.7686, 0.06293, 0.7005, 0.1276, 0.7843, 0.15, 0.8477, 0.1017, 0.8232, 0.08182, 0.7686, 0.8737, 0.1226, 0.8983, 0.1768, 0.85, 0.1523, 0.8277, 0.1032, 0.8277, 0.1032, 0.85, 0.1523, 0.7862, 0.1304, 0.7677, 0.08473, 0.7677, 0.08473, 0.7862, 0.1304, 0.7191, 0.1154, 0.7004, 0.06111, 0.7004, 0.06111, 0.7191, 0.1154, 0.6316, 0.09692, 0.6216, 0.05201, 0.6216, 0.05201, 0.6316, 0.09692, 0.5448, 0.08675, 0.5412, 0.04267, 0.5412, 0.04267, 0.5448, 0.08675, 0.4552, 0.08675, 0.4588, 0.04267, 0.4588, 0.04267, 0.4552, 0.08675, 0.3684, 0.09692, 0.3784, 0.05201, 0.3784, 0.05201, 0.3684, 0.09692, 0.2809, 0.1154, 0.2996, 0.06111, 0.2996, 0.06111, 0.2809, 0.1154, 0.2138, 0.1304, 0.2323, 0.08473, 0.2323, 0.08473, 0.2138, 0.1304, 0.15, 0.1523, 0.1723, 0.1032, 0.8983, 0.1768, 0.9182, 0.2314, 0.8724, 0.2157, 0.85, 0.1523, 0.85, 0.1523, 0.8724, 0.2157, 0.8059, 0.1896, 0.7862, 0.1304, 0.7862, 0.1304, 0.8059, 0.1896, 0.7357, 0.1763, 0.7191, 0.1154, 0.7191, 0.1154, 0.7357, 0.1763, 0.6428, 0.158, 0.6316, 0.09692, 0.6316, 0.09692, 0.6428, 0.158, 0.5491, 0.1523, 0.5448, 0.08675, 0.5448, 0.08675, 0.5491, 0.1523, 0.4509, 0.1523, 0.4552, 0.08675, 0.4552, 0.08675, 0.4509, 0.1523, 0.3572, 0.158, 0.3684, 0.09692, 0.3684, 0.09692, 0.3572, 0.158, 0.2643, 0.1763, 0.2809, 0.1154, 0.2809, 0.1154, 0.2643, 0.1763, 0.1941, 0.1896, 0.2138, 0.1304, 0.2138, 0.1304, 0.1941, 0.1896, 0.1276, 0.2157, 0.15, 0.1523, 0.9182, 0.2314, 0.9371, 0.2995, 0.8911, 0.286, 0.8724, 0.2157, 0.8724, 0.2157, 0.8911, 0.286, 0.8245, 0.2641, 0.8059, 0.1896, 0.8059, 0.1896, 0.8245, 0.2641, 0.7518, 0.2547, 0.7357, 0.1763, 0.7357, 0.1763, 0.7518, 0.2547, 0.6538, 0.2387, 0.6428, 0.158, 0.6428, 0.158, 0.6538, 0.2387, 0.5529, 0.2297, 0.5491, 0.1523, 0.5491, 0.1523, 0.5529, 0.2297, 0.4471, 0.2297, 0.4509, 0.1523, 0.4509, 0.1523, 0.4471, 0.2297, 0.3462, 0.2387, 0.3572, 0.158, 0.3572, 0.158, 0.3462, 0.2387, 0.2482, 0.2547, 0.2643, 0.1763, 0.2643, 0.1763, 0.2482, 0.2547, 0.1755, 0.2641, 0.1941, 0.1896, 0.1941, 0.1896, 0.1755, 0.2641, 0.1089, 0.286, 0.1276, 0.2157, 0.9371, 0.2995, 0.9514, 0.3784, 0.9057, 0.3682, 0.8911, 0.286, 0.8911, 0.286, 0.9057, 0.3682, 0.8392, 0.3534, 0.8245, 0.2641, 0.8245, 0.2641, 0.8392, 0.3534, 0.7636, 0.3395, 0.7518, 0.2547, 0.7518, 0.2547, 0.7636, 0.3395, 0.6628, 0.3386, 0.6538, 0.2387, 0.6538, 0.2387, 0.6628, 0.3386, 0.5562, 0.3331, 0.5529, 0.2297, 0.5529, 0.2297, 0.5562, 0.3331, 0.4438, 0.3331, 0.4471, 0.2297, 0.4471, 0.2297, 0.4438, 0.3331, 0.3372, 0.3386, 0.3462, 0.2387, 0.3462, 0.2387, 0.3372, 0.3386, 0.2364, 0.3395, 0.2482, 0.2547, 0.2482, 0.2547, 0.2364, 0.3395, 0.1608, 0.3534, 0.1755, 0.2641, 0.1755, 0.2641, 0.1608, 0.3534, 0.09432, 0.3682, 0.1089, 0.286, 0.9514, 0.3784, 0.9587, 0.4593, 0.9136, 0.4589, 0.9057, 0.3682, 0.9057, 0.3682, 0.9136, 0.4589, 0.8474, 0.4536, 0.8392, 0.3534, 0.8392, 0.3534, 0.8474, 0.4536, 0.7711, 0.4486, 0.7636, 0.3395, 0.7636, 0.3395, 0.7711, 0.4486, 0.6674, 0.4446, 0.6628, 0.3386, 0.6628, 0.3386, 0.6674, 0.4446, 0.5579, 0.4423, 0.5562, 0.3331, 0.5562, 0.3331, 0.5579, 0.4423, 0.4421, 0.4423, 0.4438, 0.3331, 0.4438, 0.3331, 0.4421, 0.4423, 0.3326, 0.4446, 0.3372, 0.3386, 0.3372, 0.3386, 0.3326, 0.4446, 0.2289, 0.4486, 0.2364, 0.3395, 0.2364, 0.3395, 0.2289, 0.4486, 0.1526, 0.4536, 0.1608, 0.3534, 0.1608, 0.3534, 0.1526, 0.4536, 0.08636, 0.4589, 0.09432, 0.3682, 0.9587, 0.4593, 0.9587, 0.5407, 0.9136, 0.5411, 0.9136, 0.4589, 0.9136, 0.4589, 0.9136, 0.5411, 0.8474, 0.5464, 0.8474, 0.4536, 0.8474, 0.4536, 0.8474, 0.5464, 0.7711, 0.5514, 0.7711, 0.4486, 0.7711, 0.4486, 0.7711, 0.5514, 0.6674, 0.5554, 0.6674, 0.4446, 0.6674, 0.4446, 0.6674, 0.5554, 0.5579, 0.5577, 0.5579, 0.4423, 0.5579, 0.4423, 0.5579, 0.5577, 0.4421, 0.5577, 0.4421, 0.4423, 0.4421, 0.4423, 0.4421, 0.5577, 0.3326, 0.5554, 0.3326, 0.4446, 0.3326, 0.4446, 0.3326, 0.5554, 0.2289, 0.5514, 0.2289, 0.4486, 0.2289, 0.4486, 0.2289, 0.5514, 0.1526, 0.5464, 0.1526, 0.4536, 0.1526, 0.4536, 0.1526, 0.5464, 0.08636, 0.5411, 0.08636, 0.4589, 0.9587, 0.5407, 0.9514, 0.6216, 0.9057, 0.6318, 0.9136, 0.5411, 0.9136, 0.5411, 0.9057, 0.6318, 0.8392, 0.6466, 0.8474, 0.5464, 0.8474, 0.5464, 0.8392, 0.6466, 0.7636, 0.6605, 0.7711, 0.5514, 0.7711, 0.5514, 0.7636, 0.6605, 0.6628, 0.6614, 0.6674, 0.5554, 0.6674, 0.5554, 0.6628, 0.6614, 0.5562, 0.6669, 0.5579, 0.5577, 0.5579, 0.5577, 0.5562, 0.6669, 0.4438, 0.6669, 0.4421, 0.5577, 0.4421, 0.5577, 0.4438, 0.6669, 0.3372, 0.6614, 0.3326, 0.5554, 0.3326, 0.5554, 0.3372, 0.6614, 0.2364, 0.6605, 0.2289, 0.5514, 0.2289, 0.5514, 0.2364, 0.6605, 0.1608, 0.6466, 0.1526, 0.5464, 0.1526, 0.5464, 0.1608, 0.6466, 0.09432, 0.6318, 0.08636, 0.5411, 0.9514, 0.6216, 0.9371, 0.7005, 0.8911, 0.714, 0.9057, 0.6318, 0.9057, 0.6318, 0.8911, 0.714, 0.8245, 0.7359, 0.8392, 0.6466, 0.8392, 0.6466, 0.8245, 0.7359, 0.7518, 0.7453, 0.7636, 0.6605, 0.7636, 0.6605, 0.7518, 0.7453, 0.6538, 0.7613, 0.6628, 0.6614, 0.6628, 0.6614, 0.6538, 0.7613, 0.5529, 0.7703, 0.5562, 0.6669, 0.5562, 0.6669, 0.5529, 0.7703, 0.4471, 0.7703, 0.4438, 0.6669, 0.4438, 0.6669, 0.4471, 0.7703, 0.3462, 0.7613, 0.3372, 0.6614, 0.3372, 0.6614, 0.3462, 0.7613, 0.2482, 0.7453, 0.2364, 0.6605, 0.2364, 0.6605, 0.2482, 0.7453, 0.1755, 0.7359, 0.1608, 0.6466, 0.1608, 0.6466, 0.1755, 0.7359, 0.1089, 0.714, 0.09432, 0.6318, 0.9371, 0.7005, 0.9182, 0.7686, 0.8724, 0.7843, 0.8911, 0.714, 0.8911, 0.714, 0.8724, 0.7843, 0.8059, 0.8104, 0.8245, 0.7359, 0.8245, 0.7359, 0.8059, 0.8104, 0.7357, 0.8237, 0.7518, 0.7453, 0.7518, 0.7453, 0.7357, 0.8237, 0.6428, 0.842, 0.6538, 0.7613, 0.6538, 0.7613, 0.6428, 0.842, 0.5491, 0.8477, 0.5529, 0.7703, 0.5529, 0.7703, 0.5491, 0.8477, 0.4509, 0.8477, 0.4471, 0.7703, 0.4471, 0.7703, 0.4509, 0.8477, 0.3572, 0.842, 0.3462, 0.7613, 0.3462, 0.7613, 0.3572, 0.842, 0.2643, 0.8237, 0.2482, 0.7453, 0.2482, 0.7453, 0.2643, 0.8237, 0.1941, 0.8104, 0.1755, 0.7359, 0.1755, 0.7359, 0.1941, 0.8104, 0.1276, 0.7843, 0.1089, 0.714, 0.9182, 0.7686, 0.8983, 0.8232, 0.85, 0.8477, 0.8724, 0.7843, 0.8724, 0.7843, 0.85, 0.8477, 0.7862, 0.8696, 0.8059, 0.8104, 0.8059, 0.8104, 0.7862, 0.8696, 0.7191, 0.8846, 0.7357, 0.8237, 0.7357, 0.8237, 0.7191, 0.8846, 0.6316, 0.9031, 0.6428, 0.842, 0.6428, 0.842, 0.6316, 0.9031, 0.5448, 0.9133, 0.5491, 0.8477, 0.5491, 0.8477, 0.5448, 0.9133, 0.4552, 0.9133, 0.4509, 0.8477, 0.4509, 0.8477, 0.4552, 0.9133, 0.3684, 0.9031, 0.3572, 0.842, 0.3572, 0.842, 0.3684, 0.9031, 0.2809, 0.8846, 0.2643, 0.8237, 0.2643, 0.8237, 0.2809, 0.8846, 0.2138, 0.8696, 0.1941, 0.8104, 0.1941, 0.8104, 0.2138, 0.8696, 0.15, 0.8477, 0.1276, 0.7843, 0.8983, 0.8232, 0.8737, 0.8774, 0.8277, 0.8968, 0.85, 0.8477, 0.85, 0.8477, 0.8277, 0.8968, 0.7677, 0.9153, 0.7862, 0.8696, 0.7862, 0.8696, 0.7677, 0.9153, 0.7004, 0.9389, 0.7191, 0.8846, 0.7191, 0.8846, 0.7004, 0.9389, 0.6216, 0.948, 0.6316, 0.9031, 0.6316, 0.9031, 0.6216, 0.948, 0.5412, 0.9573, 0.5448, 0.9133, 0.5448, 0.9133, 0.5412, 0.9573, 0.4588, 0.9573, 0.4552, 0.9133, 0.4552, 0.9133, 0.4588, 0.9573, 0.3784, 0.948, 0.3684, 0.9031, 0.3684, 0.9031, 0.3784, 0.948, 0.2996, 0.9389, 0.2809, 0.8846, 0.2809, 0.8846, 0.2996, 0.9389, 0.2323, 0.9153, 0.2138, 0.8696, 0.2138, 0.8696, 0.2323, 0.9153, 0.1723, 0.8968, 0.15, 0.8477, 0.8961, 0.1032, 0.923, 0.1523, 0.8983, 0.1768, 0.8737, 0.1226, 0.923, 0.1523, 0.9502, 0.2157, 0.9182, 0.2314, 0.8983, 0.1768, 0.9502, 0.2157, 0.9728, 0.286, 0.9371, 0.2995, 0.9182, 0.2314, 0.9728, 0.286, 0.9904, 0.3682, 0.9514, 0.3784, 0.9371, 0.2995, 0.9904, 0.3682, 1.0, 0.4589, 0.9587, 0.4593, 0.9514, 0.3784, 1.0, 0.4589, 1.0, 0.5411, 0.9587, 0.5407, 0.9587, 0.4593, 1.0, 0.5411, 0.9904, 0.6318, 0.9514, 0.6216, 0.9587, 0.5407, 0.9904, 0.6318, 0.9728, 0.714, 0.9371, 0.7005, 0.9514, 0.6216, 0.9728, 0.714, 0.9502, 0.7843, 0.9182, 0.7686, 0.9371, 0.7005, 0.9502, 0.7843, 0.923, 0.8477, 0.8983, 0.8232, 0.9182, 0.7686, 0.375, 0.0, 0.3977, 0.0, 0.3977, 0.02273, 0.375, 0.02273, 0.375, 0.02273, 0.3977, 0.02273, 0.3977, 0.04545, 0.375, 0.04545, 0.375, 0.04545, 0.3977, 0.04545, 0.3977, 0.06818, 0.375, 0.06818, 0.375, 0.06818, 0.3977, 0.06818, 0.3977, 0.09091, 0.375, 0.09091, 0.375, 0.09091, 0.3977, 0.09091, 0.3977, 0.1136, 0.375, 0.1136, 0.375, 0.1136, 0.3977, 0.1136, 0.3977, 0.1364, 0.375, 0.1364, 0.375, 0.1364, 0.3977, 0.1364, 0.3977, 0.1591, 0.375, 0.1591, 0.375, 0.1591, 0.3977, 0.1591, 0.3977, 0.1818, 0.375, 0.1818, 0.375, 0.1818, 0.3977, 0.1818, 0.3977, 0.2045, 0.375, 0.2045, 0.375, 0.2045, 0.3977, 0.2045, 0.3977, 0.2273, 0.375, 0.2273, 0.3977, 0.0, 0.4205, 0.0, 0.4205, 0.02273, 0.3977, 0.02273, 0.3977, 0.02273, 0.4205, 0.02273, 0.4205, 0.04545, 0.3977, 0.04545, 0.3977, 0.04545, 0.4205, 0.04545, 0.4205, 0.06818, 0.3977, 0.06818, 0.3977, 0.06818, 0.4205, 0.06818, 0.4205, 0.09091, 0.3977, 0.09091, 0.3977, 0.09091, 0.4205, 0.09091, 0.4205, 0.1136, 0.3977, 0.1136, 0.3977, 0.1136, 0.4205, 0.1136, 0.4205, 0.1364, 0.3977, 0.1364, 0.3977, 0.1364, 0.4205, 0.1364, 0.4205, 0.1591, 0.3977, 0.1591, 0.3977, 0.1591, 0.4205, 0.1591, 0.4205, 0.1818, 0.3977, 0.1818, 0.3977, 0.1818, 0.4205, 0.1818, 0.4205, 0.2045, 0.3977, 0.2045, 0.3977, 0.2045, 0.4205, 0.2045, 0.4205, 0.2273, 0.3977, 0.2273, 0.4205, 0.0, 0.4432, 0.0, 0.4432, 0.02273, 0.4205, 0.02273, 0.4205, 0.02273, 0.4432, 0.02273, 0.4432, 0.04545, 0.4205, 0.04545, 0.4205, 0.04545, 0.4432, 0.04545, 0.4432, 0.06818, 0.4205, 0.06818, 0.4205, 0.06818, 0.4432, 0.06818, 0.4432, 0.09091, 0.4205, 0.09091, 0.4205, 0.09091, 0.4432, 0.09091, 0.4432, 0.1136, 0.4205, 0.1136, 0.4205, 0.1136, 0.4432, 0.1136, 0.4432, 0.1364, 0.4205, 0.1364, 0.4205, 0.1364, 0.4432, 0.1364, 0.4432, 0.1591, 0.4205, 0.1591, 0.4205, 0.1591, 0.4432, 0.1591, 0.4432, 0.1818, 0.4205, 0.1818, 0.4205, 0.1818, 0.4432, 0.1818, 0.4432, 0.2045, 0.4205, 0.2045, 0.4205, 0.2045, 0.4432, 0.2045, 0.4432, 0.2273, 0.4205, 0.2273, 0.4432, 0.0, 0.4659, 0.0, 0.4659, 0.02273, 0.4432, 0.02273, 0.4432, 0.02273, 0.4659, 0.02273, 0.4659, 0.04545, 0.4432, 0.04545, 0.4432, 0.04545, 0.4659, 0.04545, 0.4659, 0.06818, 0.4432, 0.06818, 0.4432, 0.06818, 0.4659, 0.06818, 0.4659, 0.09091, 0.4432, 0.09091, 0.4432, 0.09091, 0.4659, 0.09091, 0.4659, 0.1136, 0.4432, 0.1136, 0.4432, 0.1136, 0.4659, 0.1136, 0.4659, 0.1364, 0.4432, 0.1364, 0.4432, 0.1364, 0.4659, 0.1364, 0.4659, 0.1591, 0.4432, 0.1591, 0.4432, 0.1591, 0.4659, 0.1591, 0.4659, 0.1818, 0.4432, 0.1818, 0.4432, 0.1818, 0.4659, 0.1818, 0.4659, 0.2045, 0.4432, 0.2045, 0.4432, 0.2045, 0.4659, 0.2045, 0.4659, 0.2273, 0.4432, 0.2273, 0.4659, 0.0, 0.4886, 0.0, 0.4886, 0.02273, 0.4659, 0.02273, 0.4659, 0.02273, 0.4886, 0.02273, 0.4886, 0.04545, 0.4659, 0.04545, 0.4659, 0.04545, 0.4886, 0.04545, 0.4886, 0.06818, 0.4659, 0.06818, 0.4659, 0.06818, 0.4886, 0.06818, 0.4886, 0.09091, 0.4659, 0.09091, 0.4659, 0.09091, 0.4886, 0.09091, 0.4886, 0.1136, 0.4659, 0.1136, 0.4659, 0.1136, 0.4886, 0.1136, 0.4886, 0.1364, 0.4659, 0.1364, 0.4659, 0.1364, 0.4886, 0.1364, 0.4886, 0.1591, 0.4659, 0.1591, 0.4659, 0.1591, 0.4886, 0.1591, 0.4886, 0.1818, 0.4659, 0.1818, 0.4659, 0.1818, 0.4886, 0.1818, 0.4886, 0.2045, 0.4659, 0.2045, 0.4659, 0.2045, 0.4886, 0.2045, 0.4886, 0.2273, 0.4659, 0.2273, 0.4886, 0.0, 0.5114, 0.0, 0.5114, 0.02273, 0.4886, 0.02273, 0.4886, 0.02273, 0.5114, 0.02273, 0.5114, 0.04545, 0.4886, 0.04545, 0.4886, 0.04545, 0.5114, 0.04545, 0.5114, 0.06818, 0.4886, 0.06818, 0.4886, 0.06818, 0.5114, 0.06818, 0.5114, 0.09091, 0.4886, 0.09091, 0.4886, 0.09091, 0.5114, 0.09091, 0.5114, 0.1136, 0.4886, 0.1136, 0.4886, 0.1136, 0.5114, 0.1136, 0.5114, 0.1364, 0.4886, 0.1364, 0.4886, 0.1364, 0.5114, 0.1364, 0.5114, 0.1591, 0.4886, 0.1591, 0.4886, 0.1591, 0.5114, 0.1591, 0.5114, 0.1818, 0.4886, 0.1818, 0.4886, 0.1818, 0.5114, 0.1818, 0.5114, 0.2045, 0.4886, 0.2045, 0.4886, 0.2045, 0.5114, 0.2045, 0.5114, 0.2273, 0.4886, 0.2273, 0.5114, 0.0, 0.5341, 0.0, 0.5341, 0.02273, 0.5114, 0.02273, 0.5114, 0.02273, 0.5341, 0.02273, 0.5341, 0.04545, 0.5114, 0.04545, 0.5114, 0.04545, 0.5341, 0.04545, 0.5341, 0.06818, 0.5114, 0.06818, 0.5114, 0.06818, 0.5341, 0.06818, 0.5341, 0.09091, 0.5114, 0.09091, 0.5114, 0.09091, 0.5341, 0.09091, 0.5341, 0.1136, 0.5114, 0.1136, 0.5114, 0.1136, 0.5341, 0.1136, 0.5341, 0.1364, 0.5114, 0.1364, 0.5114, 0.1364, 0.5341, 0.1364, 0.5341, 0.1591, 0.5114, 0.1591, 0.5114, 0.1591, 0.5341, 0.1591, 0.5341, 0.1818, 0.5114, 0.1818, 0.5114, 0.1818, 0.5341, 0.1818, 0.5341, 0.2045, 0.5114, 0.2045, 0.5114, 0.2045, 0.5341, 0.2045, 0.5341, 0.2273, 0.5114, 0.2273, 0.5341, 0.0, 0.5568, 0.0, 0.5568, 0.02273, 0.5341, 0.02273, 0.5341, 0.02273, 0.5568, 0.02273, 0.5568, 0.04545, 0.5341, 0.04545, 0.5341, 0.04545, 0.5568, 0.04545, 0.5568, 0.06818, 0.5341, 0.06818, 0.5341, 0.06818, 0.5568, 0.06818, 0.5568, 0.09091, 0.5341, 0.09091, 0.5341, 0.09091, 0.5568, 0.09091, 0.5568, 0.1136, 0.5341, 0.1136, 0.5341, 0.1136, 0.5568, 0.1136, 0.5568, 0.1364, 0.5341, 0.1364, 0.5341, 0.1364, 0.5568, 0.1364, 0.5568, 0.1591, 0.5341, 0.1591, 0.5341, 0.1591, 0.5568, 0.1591, 0.5568, 0.1818, 0.5341, 0.1818, 0.5341, 0.1818, 0.5568, 0.1818, 0.5568, 0.2045, 0.5341, 0.2045, 0.5341, 0.2045, 0.5568, 0.2045, 0.5568, 0.2273, 0.5341, 0.2273, 0.5568, 0.0, 0.5795, 0.0, 0.5795, 0.02273, 0.5568, 0.02273, 0.5568, 0.02273, 0.5795, 0.02273, 0.5795, 0.04545, 0.5568, 0.04545, 0.5568, 0.04545, 0.5795, 0.04545, 0.5795, 0.06818, 0.5568, 0.06818, 0.5568, 0.06818, 0.5795, 0.06818, 0.5795, 0.09091, 0.5568, 0.09091, 0.5568, 0.09091, 0.5795, 0.09091, 0.5795, 0.1136, 0.5568, 0.1136, 0.5568, 0.1136, 0.5795, 0.1136, 0.5795, 0.1364, 0.5568, 0.1364, 0.5568, 0.1364, 0.5795, 0.1364, 0.5795, 0.1591, 0.5568, 0.1591, 0.5568, 0.1591, 0.5795, 0.1591, 0.5795, 0.1818, 0.5568, 0.1818, 0.5568, 0.1818, 0.5795, 0.1818, 0.5795, 0.2045, 0.5568, 0.2045, 0.5568, 0.2045, 0.5795, 0.2045, 0.5795, 0.2273, 0.5568, 0.2273, 0.5795, 0.0, 0.6023, 0.0, 0.6023, 0.02273, 0.5795, 0.02273, 0.5795, 0.02273, 0.6023, 0.02273, 0.6023, 0.04545, 0.5795, 0.04545, 0.5795, 0.04545, 0.6023, 0.04545, 0.6023, 0.06818, 0.5795, 0.06818, 0.5795, 0.06818, 0.6023, 0.06818, 0.6023, 0.09091, 0.5795, 0.09091, 0.5795, 0.09091, 0.6023, 0.09091, 0.6023, 0.1136, 0.5795, 0.1136, 0.5795, 0.1136, 0.6023, 0.1136, 0.6023, 0.1364, 0.5795, 0.1364, 0.5795, 0.1364, 0.6023, 0.1364, 0.6023, 0.1591, 0.5795, 0.1591, 0.5795, 0.1591, 0.6023, 0.1591, 0.6023, 0.1818, 0.5795, 0.1818, 0.5795, 0.1818, 0.6023, 0.1818, 0.6023, 0.2045, 0.5795, 0.2045, 0.5795, 0.2045, 0.6023, 0.2045, 0.6023, 0.2273, 0.5795, 0.2273, 0.6023, 0.0, 0.625, 0.0, 0.625, 0.02273, 0.6023, 0.02273, 0.6023, 0.02273, 0.625, 0.02273, 0.625, 0.04545, 0.6023, 0.04545, 0.6023, 0.04545, 0.625, 0.04545, 0.625, 0.06818, 0.6023, 0.06818, 0.6023, 0.06818, 0.625, 0.06818, 0.625, 0.09091, 0.6023, 0.09091, 0.6023, 0.09091, 0.625, 0.09091, 0.625, 0.1136, 0.6023, 0.1136, 0.6023, 0.1136, 0.625, 0.1136, 0.625, 0.1364, 0.6023, 0.1364, 0.6023, 0.1364, 0.625, 0.1364, 0.625, 0.1591, 0.6023, 0.1591, 0.6023, 0.1591, 0.625, 0.1591, 0.625, 0.1818, 0.6023, 0.1818, 0.6023, 0.1818, 0.625, 0.1818, 0.625, 0.2045, 0.6023, 0.2045, 0.6023, 0.2045, 0.625, 0.2045, 0.625, 0.2273, 0.6023, 0.2273])
me_cube_001.materials.append(mat_material_001)
me_cube_001.use_remesh_fix_poles = True
me_cube_001.use_remesh_preserve_attributes = False
me_cube_001.use_mirror_vertex_groups = False
me_cube_001.update()

# ---- objects
ob_light = bpy.data.objects.new('Light', light_light)
ob_camera = bpy.data.objects.new('Camera', cam_camera)
ob_cube = bpy.data.objects.new('Cube', me_cube_001)

# ---- transforms, parenting, visibility, modifiers, constraints
ob_light.location = (4.076, 1.005, 5.904)
ob_light.rotation_euler = (0.6503, 0.05522, 1.866)
ob_light.lock_rotations_4d = False
ob_light.empty_display_type = 'ARROWS'
ob_light.color = (0.0, 0.0, 0.0, 0.0)
ob_light.lineart.crease_threshold = 0.0
ob_camera.location = (7.359, -6.926, 4.958)
ob_camera.rotation_euler = (1.109, 0.0, 0.8149)
ob_camera.lock_rotations_4d = False
ob_camera.empty_display_type = 'ARROWS'
ob_camera.color = (0.0, 0.0, 0.0, 0.0)
ob_camera.display_type = 'WIRE'
ob_camera.lineart.crease_threshold = 0.0
ob_cube.location = (0.0, 0.0, 0.0)
ob_cube.lineart.crease_threshold = 0.0
_vg = ob_cube.vertex_groups.new(name='1')
_vg = ob_cube.vertex_groups.new(name='2')
_vg = ob_cube.vertex_groups.new(name='3')
_vg = ob_cube.vertex_groups.new(name='4')
_vg = ob_cube.vertex_groups.new(name='5')
_vg = ob_cube.vertex_groups.new(name='6')

# ---- collection membership
col_collection.objects.link(ob_light)
col_collection.objects.link(ob_camera)
col_collection.objects.link(ob_cube)

# ---- scene / render settings (as saved in the file)
scene.camera = ob_camera
scene.frame_start = 1; scene.frame_end = 250; scene.frame_set(1)
scene.render.engine = 'BLENDER_EEVEE_NEXT'
scene.cycles.use_denoising = False
scene.cycles.samples = 128
scene.cycles.sampling_pattern = 'TABULATED_SOBOL'
scene.cycles.use_adaptive_sampling = False
scene.cycles.use_light_tree = False
scene.view_settings.view_transform = 'Filmic'
bpy.context.view_layer.update()
